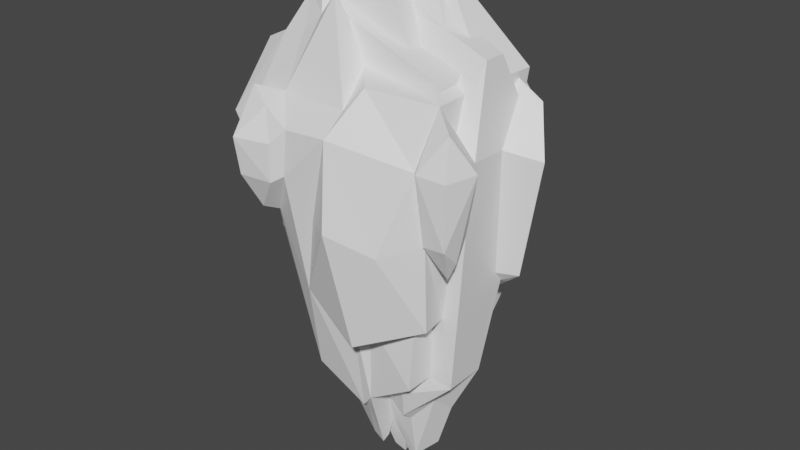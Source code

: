 # Source: iceberg_2.0.blend  (saved by Blender 2.91.10; exported with 4.5.12 LTS)
import bpy
from mathutils import Matrix  # noqa: F401  (used for matrix-valued properties, if any)

bpy.ops.wm.read_factory_settings(use_empty=True)
scene = bpy.context.scene
scene.name = 'Scene'

# ---- materials (node trees are filled in below, after node groups)
mat_group2_pcube19aistsurfsg = bpy.data.materials.new('group2_pCube19AiStSurfSG')

# ---- material node trees
mat_group2_pcube19aistsurfsg.use_nodes = True; mat_group2_pcube19aistsurfsg.node_tree.nodes.clear()
_N = mat_group2_pcube19aistsurfsg.node_tree.nodes; _L = mat_group2_pcube19aistsurfsg.node_tree.links
n0 = _N.new('ShaderNodeOutputMaterial'); n0.name = 'Material Output'; n0.location = (427, 272)
n1 = _N.new('ShaderNodeBsdfTranslucent'); n1.name = 'Translucent BSDF'; n1.location = (-287, 622)
n2 = _N.new('ShaderNodeBsdfPrincipled'); n2.name = 'Principled BSDF'; n2.location = (96, 248)
n2.distribution = 'GGX'
n2.subsurface_method = 'BURLEY'
n2.inputs[0].default_value = (1.0, 1.0, 1.0, 1.0)
n2.inputs[3].default_value = 1.45
n2.inputs[27].default_value = (0.0, 0.0, 0.0, 1.0)
n2.inputs[28].default_value = 1.0
_L.new(n2.outputs[0], n0.inputs[0])
n0.is_active_output = True

# ---- world
world_world = bpy.data.worlds.new('World'); scene.world = world_world
world_world.use_nodes = True; world_world.node_tree.nodes.clear()
_N = world_world.node_tree.nodes; _L = world_world.node_tree.links
n0 = _N.new('ShaderNodeOutputWorld'); n0.name = 'World Output'; n0.location = (300, 300)
n1 = _N.new('ShaderNodeBackground'); n1.name = 'Background'; n1.location = (10, 300)
n1.inputs[0].default_value = (0.05088, 0.05088, 0.05088, 1.0)
_L.new(n1.outputs[0], n0.inputs[0])
n0.is_active_output = True
world_world.color = (0.05088, 0.05088, 0.05088)
world_world.use_sun_shadow = False
world_world.sun_shadow_jitter_overblur = 0.0

# ---- meshes
me_iceberg = bpy.data.meshes.new('iceberg')
me_iceberg.from_pydata([(-7.007, 16.36, 0.6702), (-5.992, 13.41, -0.274), (-9.177, 15.82, 0.4759), (-9.806, 12.2, 0.1692), (-6.14, 2.449, 10.62), (-5.186, 3.052, 10.08), (-5.939, 5.718, 10.74), (-4.744, 6.987, 10.12), (5.478, 8.248, -4.315), (6.655, 8.025, -4.132), (5.949, 7.392, -4.694), (6.771, 10.05, -3.179), (9.074, 8.737, -3.065), (7.785, 5.603, -5.368), (5.772, 6.032, -5.424), (-10.14, 12.2, 4.28), (-7.84, 12.72, 4.542), (-8.716, 15.26, 2.803), (-6.326, 14.16, 4.222), (-7.394, 16.88, 2.713), (-8.951, 5.79, 11.56), (-8.931, 2.525, 11.04), (7.787, 5.504, 0.1104), (6.961, -5.684, -0.9733), (10.7, 4.853, -1.214), (8.715, -5.69, -1.726), (-0.07147, 10.59, -4.315), (6.942, 10.64, -4.298), (4.228, 9.515, -4.723), (-4.265, 10.57, -5.184), (-4.272, 16.14, -4.181), (-2.88, 10.57, -4.322), (-2.019, 14.9, -2.708), (-2.887, 16.78, -2.76), (-5.693, 15.73, -2.796), (-4.308, 17.19, -1.375), (3.254, -1.444, 9.399), (-0.5919, -0.04834, 10.93), (0.393, -10.51, 8.98), (5.702, -8.354, 6.279), (-5.174, 12.4, -0.6752), (-5.426, 13.26, 0.4201), (-4.437, 13.54, -0.08167), (-0.6537, 15.69, 0.5672), (-1.313, 15.56, 0.206), (-2.487, 19.18, 1.833), (-3.103, 14.64, -0.1619), (-3.953, 19.08, 1.982), (-5.86, 14.75, 0.9238), (-9.293, 9.177, 8.73), (-7.151, 8.2, 9.694), (8.013, -1.658, 5.733), (7.12, -3.426, 5.554), (7.453, -0.3688, 3.909), (-7.254, 8.7, 7.519), (-0.956, 8.787, 7.884), (-0.9609, 7.171, 10.05), (-5.126, -7.663, 7.969), (-3.398, -0.52, 8.977), (-6.072, 15.47, 2.824), (1.1, 12.6, 2.927), (-5.623, 14.63, 3.324), (-3.854, 14.21, 3.831), (4.864, 11.18, 4.316), (8.097, -0.129, 7.356), (6.071, -0.3234, 7.227), (4.333, 13.38, -0.1523), (0.4877, 18.54, -1.679), (3.025, 14.08, -0.1124), (1.471, 16.07, -0.6637), (-0.902, 16.32, -0.6696), (-1.414, 17.25, -1.679), (-0.5713, 17.5, -0.37), (7.335, 8.941, -2.433), (6.649, 9.449, -2.575), (4.522, 13.31, -1.362), (6.83, 12.52, -0.8644), (6.706, 10.59, -1.944), (5.948, -0.5636, 6.855), (5.464, 5.552, 7.556), (5.956, 5.713, 8.108), (1.008, 16.78, -0.4039), (-2.078, 11.0, 4.144), (0.2019, 10.5, 6.828), (0.03524, 14.38, 0.7172), (2.742, 13.92, 0.7395), (5.957, 10.05, 5.406), (1.101, 10.55, 4.207), (5.045, 10.57, 4.696), (5.874, 10.05, 2.396), (5.057, 10.57, 2.162), (1.204, 12.52, 1.72), (3.36, 11.88, 1.705), (7.798, 5.654, 3.523), (6.83, 12.52, 1.14), (-4.63, 16.04, 4.572), (8.334, 5.491, 7.696), (-10.54, 7.938, 7.047), (9.295, 5.713, 5.203), (6.121, 6.828, 3.801), (5.075, 11.29, 1.823), (7.868, 8.75, 6.724), (6.556, -1.658, 4.32), (-10.87, 5.72, 8.966), (1.219, 13.07, -5.655), (5.376, -8.354, 3.813), (1.763, 11.24, -8.169), (5.289, 6.409, -8.077), (-13.16, 5.713, 7.41), (7.058, -3.253, -5.609), (-0.6047, 7.219, -8.036), (-0.8767, 7.483, -6.826), (4.11, -9.626, -3.597), (4.968, -7.373, -7.581), (5.116, -3.246, -4.776), (-12.15, 5.713, -0.3865), (-8.571, 6.346, -1.272), (-10.09, 1.408, 8.72), (-7.769, 6.158, -3.935), (-9.133, 8.043, -2.659), (-6.571, 10.57, -3.782), (-8.324, -0.5847, 9.467), (-2.928, 7.617, -10.13), (-1.914, 10.57, -6.509), (-12.43, 11.12, 3.821), (4.233, -8.949, 5.923), (-0.1848, -9.815, 6.131), (4.483, -8.756, 3.916), (0.8403, 6.777, -8.04), (3.733, 5.961, -8.044), (2.283, -7.663, -7.441), (-12.19, 11.12, 0.9534), (1.194, -19.82, 3.543), (5.967, -15.14, 3.289), (1.587, -17.07, 4.199), (4.071, -14.53, 3.558), (-6.867, 10.57, -4.519), (-8.167, 6.372, -5.783), (-0.9344, -18.02, 5.353), (3.812, -14.8, 5.984), (1.858, 6.106, -10.45), (-7.809, -1.159, 8.149), (-8.012, 5.713, -8.146), (-7.082, -13.5, 3.219), (-9.299, -12.24, 3.276), (0.9655, -7.663, -8.614), (-6.417, -13.52, -0.6677), (-6.127, -17.21, 0.5413), (-6.932, -13.63, -0.334), (-9.384, 0.8201, 7.495), (-6.558, -16.6, 5.424), (3.399, -20.21, -0.3224), (4.591, -12.06, -1.563), (5.981, -15.1, -0.507), (6.883, -6.737, -1.812), (-10.88, 9.027, -2.779), (-10.03, 8.935, -5.301), (-0.7621, -18.17, 3.43), (-1.312, -9.627, 6.943), (-2.058, -19.4, 4.963), (4.447, -11.9, -2.86), (-3.882, -8.845, -7.983), (-14.1, 5.713, -5.908), (-12.21, -2.05, -0.5891), (-9.295, -12.25, -0.3519), (1.409, -21.06, -1.536), (1.952, -18.63, -4.266), (3.496, -12.0, -3.097), (3.063, -18.52, 1.728), (0.7029, -25.72, 1.194), (1.856, -24.78, -0.5344), (-6.867, -8.354, -3.948), (-8.51, -3.579, -5.543), (-2.142, -25.0, 2.351), (-1.99, -24.49, 1.775), (-1.568, -22.62, 1.64), (-0.8939, -18.89, 3.021), (-0.141, -26.48, -0.3971), (-0.7928, -20.28, -2.16), (-2.839, -10.51, -5.388), (-1.836, -18.81, -3.278), (-12.84, -2.05, -4.918), (1.181, -20.71, 2.518), (-0.1193, -26.1, 1.004), (-6.911, -8.354, -2.2), (-8.931, -8.298, -2.206), (-3.878, -9.899, -3.964), (-3.556, -15.54, -3.08), (-5.303, -17.66, 3.893), (-3.056, -24.25, 2.444), (-2.036, -19.57, 4.427), (-3.4, -10.02, -3.641), (-2.781, -15.69, -2.45), (-2.157, -21.3, -0.8828), (-4.022, -18.85, 1.301), (-2.762, -24.05, 1.879), (-5.697, -17.52, 0.5394), (-3.844, -24.02, -0.1234), (-2.938, -24.33, 0.6303), (-3.117, -20.69, 1.508), (-2.96, -22.41, 1.684), (-3.135, -23.66, -0.9483), (-2.023, -23.78, -0.1041), (-2.91, -24.59, -0.07109), (-0.8492, -25.98, -0.3097), (-0.8492, -26.31, 0.8251), (-1.658, -25.98, -0.03794), (-1.984, -25.98, 0.8251), (-0.5315, -24.87, 1.158), (-2.959, -22.43, 1.683), (-0.4449, -24.26, -0.7526), (-2.463, -24.22, 0.9877), (-0.6472, -22.51, -0.9412)], [], [(0, 1, 2), (2, 1, 3), (4, 5, 6), (5, 7, 6), (8, 9, 10), (11, 12, 9), (12, 13, 9), (9, 13, 10), (13, 14, 10), (15, 16, 17), (16, 18, 17), (17, 18, 19), (6, 20, 4), (4, 20, 21), (22, 23, 24), (24, 23, 25), (26, 27, 28), (28, 27, 8), (27, 9, 8), (29, 30, 31), (31, 30, 32), (30, 33, 32), (34, 35, 30), (30, 35, 33), (36, 37, 38), (39, 36, 38), (40, 41, 42), (43, 44, 45), (46, 47, 44), (41, 48, 42), (46, 42, 48), (49, 20, 50), (50, 20, 6), (51, 52, 53), (46, 32, 42), (33, 35, 32), (32, 35, 42), (17, 19, 2), (2, 19, 0), (31, 32, 26), (54, 7, 55), (55, 7, 56), (57, 37, 58), (57, 58, 5), (56, 7, 5), (47, 59, 45), (45, 59, 60), (61, 62, 59), (59, 62, 60), (60, 62, 63), (12, 24, 13), (64, 65, 52), (51, 64, 52), (66, 67, 68), (68, 67, 69), (70, 46, 44), (69, 67, 70), (67, 71, 70), (59, 47, 48), (72, 70, 44), (71, 32, 46), (24, 12, 22), (22, 12, 73), (11, 74, 12), (73, 12, 74), (75, 76, 77), (76, 73, 77), (73, 74, 77), (78, 65, 79), (79, 65, 80), (27, 67, 77), (77, 67, 75), (75, 67, 66), (72, 81, 70), (70, 81, 69), (82, 55, 83), (83, 55, 56), (84, 85, 43), (81, 72, 43), (43, 72, 44), (83, 86, 87), (87, 86, 88), (86, 89, 88), (88, 89, 90), (84, 91, 85), (85, 91, 92), (93, 22, 94), (22, 73, 94), (73, 76, 94), (61, 95, 62), (65, 64, 80), (80, 64, 96), (61, 18, 95), (54, 18, 16), (97, 54, 16), (6, 7, 50), (7, 54, 50), (51, 98, 64), (64, 98, 96), (89, 86, 99), (56, 79, 83), (79, 86, 83), (85, 92, 94), (92, 100, 94), (93, 94, 99), (99, 94, 89), (89, 94, 90), (94, 100, 90), (88, 100, 63), (98, 93, 101), (101, 93, 86), (86, 93, 99), (102, 52, 78), (65, 78, 52), (9, 27, 11), (27, 77, 11), (77, 74, 11), (86, 80, 101), (101, 80, 96), (81, 85, 69), (69, 85, 68), (96, 98, 101), (62, 95, 82), (1, 0, 41), (41, 0, 48), (18, 61, 19), (61, 59, 19), (48, 0, 59), (0, 19, 59), (84, 60, 91), (63, 100, 60), (100, 92, 60), (91, 60, 92), (86, 79, 80), (68, 85, 66), (85, 94, 66), (94, 76, 66), (76, 75, 66), (53, 98, 51), (103, 49, 97), (54, 49, 50), (28, 104, 26), (102, 78, 105), (78, 39, 105), (104, 28, 106), (106, 28, 107), (28, 8, 107), (8, 10, 107), (16, 15, 97), (108, 97, 15), (49, 103, 20), (13, 24, 109), (109, 24, 25), (2, 3, 17), (17, 3, 15), (1, 41, 40), (104, 106, 26), (110, 111, 106), (111, 26, 106), (10, 14, 107), (112, 113, 114), (113, 107, 114), (107, 14, 114), (115, 3, 116), (1, 40, 3), (3, 40, 116), (20, 103, 21), (21, 103, 117), (118, 119, 120), (119, 34, 120), (29, 120, 30), (34, 30, 120), (14, 13, 114), (114, 13, 109), (4, 21, 121), (122, 123, 111), (123, 31, 111), (31, 26, 111), (108, 15, 124), (125, 38, 126), (39, 125, 105), (125, 127, 105), (128, 107, 129), (107, 113, 129), (129, 113, 130), (21, 117, 121), (35, 34, 42), (42, 34, 40), (116, 40, 119), (40, 34, 119), (108, 124, 115), (124, 131, 115), (3, 131, 15), (15, 131, 124), (132, 133, 134), (134, 133, 135), (133, 105, 135), (105, 127, 135), (120, 136, 118), (118, 136, 137), (138, 139, 126), (139, 125, 126), (111, 110, 122), (122, 110, 140), (110, 128, 140), (128, 129, 140), (121, 141, 4), (5, 4, 141), (109, 25, 112), (110, 106, 128), (128, 106, 107), (136, 123, 137), (137, 123, 142), (123, 122, 142), (143, 108, 144), (145, 140, 130), (140, 129, 130), (146, 147, 148), (97, 143, 149), (149, 143, 150), (150, 143, 147), (147, 143, 148), (151, 152, 153), (153, 152, 154), (116, 119, 155), (142, 156, 137), (155, 119, 156), (137, 156, 118), (135, 139, 134), (139, 138, 134), (134, 138, 157), (5, 141, 57), (149, 150, 141), (141, 150, 57), (158, 57, 159), (154, 152, 160), (138, 158, 159), (140, 145, 122), (122, 145, 161), (156, 162, 155), (155, 162, 115), (163, 108, 115), (144, 163, 164), (165, 166, 167), (166, 113, 167), (167, 113, 112), (139, 135, 125), (125, 135, 127), (156, 142, 162), (103, 97, 117), (97, 149, 117), (168, 169, 151), (160, 152, 170), (152, 151, 170), (170, 151, 169), (131, 3, 115), (171, 172, 161), (122, 161, 142), (172, 142, 161), (173, 174, 138), (174, 175, 138), (175, 176, 138), (176, 157, 138), (133, 153, 53), (93, 53, 22), (22, 53, 23), (53, 153, 23), (23, 153, 154), (177, 178, 170), (178, 165, 170), (170, 165, 160), (165, 167, 160), (113, 166, 130), (130, 166, 179), (180, 179, 166, 178), (162, 181, 115), (115, 181, 163), (168, 182, 169), (183, 169, 176), (169, 182, 176), (162, 142, 181), (181, 142, 172), (172, 171, 184), (117, 149, 121), (149, 141, 121), (163, 185, 164), (148, 164, 146), (164, 185, 146), (120, 29, 136), (136, 29, 123), (123, 29, 31), (172, 184, 185), (185, 184, 146), (184, 186, 146), (146, 186, 187), (163, 181, 185), (188, 189, 190), (189, 173, 190), (159, 190, 138), (190, 173, 138), (161, 179, 171), (191, 186, 179), (179, 186, 171), (186, 184, 171), (186, 191, 187), (187, 191, 192), (181, 172, 185), (165, 178, 166), (180, 178, 193), (188, 194, 189), (189, 194, 195), (190, 150, 188), (147, 196, 188), (196, 194, 188), (196, 147, 146), (193, 192, 180), (180, 192, 179), (192, 191, 179), (197, 198, 196), (146, 197, 196), (199, 194, 196), (200, 174, 195), (195, 194, 200), (194, 199, 200), (170, 169, 177), (177, 169, 183), (174, 173, 195), (195, 173, 189), (187, 192, 201), (192, 193, 201), (193, 202, 201), (201, 202, 203), (187, 201, 146), (146, 201, 197), (198, 197, 203), (203, 197, 201), (204, 205, 206), (206, 205, 207), (134, 157, 132), (182, 132, 176), (176, 132, 157), (114, 109, 112), (175, 208, 176), (154, 160, 112), (160, 167, 112), (148, 143, 164), (164, 143, 144), (209, 207, 175), (205, 208, 207), (207, 208, 175), (210, 208, 204), (204, 208, 205), (199, 198, 211), (211, 198, 202), (198, 203, 202), (206, 202, 204), (204, 202, 210), (210, 202, 212), (202, 193, 212), (57, 158, 38), (38, 158, 126), (23, 154, 25), (25, 154, 112), (161, 145, 179), (145, 130, 179), (155, 115, 116), (151, 153, 168), (153, 133, 168), (133, 132, 168), (132, 182, 168), (209, 175, 200), (176, 208, 183), (183, 208, 177), (208, 210, 177), (177, 210, 178), (210, 212, 178), (209, 211, 207), (211, 202, 207), (202, 206, 207), (212, 193, 178), (209, 200, 211), (200, 199, 211), (39, 38, 125), (79, 36, 78), (56, 37, 36), (58, 37, 56), (5, 58, 56), (87, 62, 82), (70, 71, 46), (84, 45, 60), (84, 43, 45), (150, 190, 159), (97, 108, 143), (144, 108, 163), (71, 67, 32), (18, 54, 95), (87, 82, 83), (63, 87, 88), (63, 62, 87), (27, 26, 67), (118, 156, 119), (78, 36, 39), (38, 37, 57), (56, 36, 79), (126, 158, 138), (150, 147, 188), (43, 85, 81), (95, 54, 55), (82, 95, 55), (90, 100, 88), (67, 26, 32), (44, 47, 45), (48, 47, 46), (150, 159, 57), (196, 198, 199), (175, 174, 200), (97, 49, 54), (133, 53, 102, 105), (93, 98, 53), (53, 52, 102)])
me_iceberg.polygons.foreach_set('use_smooth', [True] * 420)
_k = set([(0, 1), (0, 2), (0, 19), (0, 41), (0, 48), (0, 59), (1, 2), (1, 3), (1, 40), (1, 41), (2, 3), (2, 17), (2, 19), (3, 15), (3, 17), (3, 40), (3, 115), (3, 116), (3, 131), (4, 5), (4, 6), (4, 20), (4, 21), (4, 121), (4, 141), (5, 7), (5, 56), (5, 57), (5, 58), (5, 141), (6, 7), (6, 20), (6, 50), (7, 50), (7, 54), (7, 55), (7, 56), (8, 9), (8, 10), (8, 27), (8, 28), (8, 107), (9, 10), (9, 11), (9, 12), (9, 13), (9, 27), (10, 13), (10, 14), (10, 107), (11, 12), (11, 74), (12, 13), (12, 22), (12, 24), (12, 73), (13, 14), (13, 24), (13, 109), (13, 114), (14, 107), (14, 114), (15, 16), (15, 17), (15, 97), (15, 108), (15, 124), (16, 17), (16, 18), (16, 54), (16, 97), (17, 18), (17, 19), (18, 19), (18, 54), (18, 61), (18, 95), (19, 59), (19, 61), (20, 21), (20, 49), (20, 50), (20, 103), (21, 103), (21, 117), (21, 121), (22, 23), (22, 24), (22, 53), (22, 73), (22, 93), (22, 94), (23, 25), (23, 53), (23, 153), (23, 154), (24, 25), (24, 109), (25, 109), (25, 112), (25, 154), (26, 27), (26, 28), (26, 31), (26, 32), (26, 67), (26, 104), (26, 106), (26, 111), (27, 28), (27, 67), (27, 77), (28, 104), (28, 106), (28, 107), (29, 30), (29, 31), (29, 120), (30, 31), (30, 32), (30, 33), (30, 34), (30, 35), (30, 120), (31, 32), (31, 111), (31, 123), (32, 33), (32, 35), (32, 42), (32, 46), (32, 67), (32, 71), (33, 35), (34, 35), (34, 40), (34, 119), (34, 120), (35, 42), (36, 37), (36, 38), (36, 39), (36, 56), (36, 78), (36, 79), (37, 38), (37, 56), (37, 57), (37, 58), (38, 39), (38, 57), (38, 125), (38, 126), (38, 158), (39, 78), (39, 105), (39, 125), (40, 41), (40, 42), (40, 116), (41, 42), (41, 48), (42, 46), (42, 48), (43, 44), (43, 45), (43, 72), (43, 81), (43, 84), (43, 85), (44, 45), (44, 46), (44, 47), (44, 70), (44, 72), (45, 47), (45, 59), (45, 60), (45, 84), (46, 47), (46, 48), (46, 70), (46, 71), (47, 48), (47, 59), (48, 59), (49, 50), (49, 54), (49, 97), (49, 103), (50, 54), (51, 52), (51, 53), (51, 64), (51, 98), (52, 53), (52, 64), (52, 65), (52, 78), (52, 102), (53, 93), (53, 98), (53, 102), (53, 133), (54, 55), (54, 95), (54, 97), (55, 56), (55, 82), (55, 83), (55, 95), (56, 58), (56, 79), (56, 83), (57, 58), (57, 141), (57, 150), (57, 158), (57, 159), (59, 60), (59, 61), (59, 62), (60, 62), (60, 63), (60, 84), (60, 91), (60, 92), (60, 100), (61, 62), (61, 95), (62, 63), (62, 82), (62, 87), (62, 95), (63, 87), (63, 88), (63, 100), (64, 65), (64, 80), (64, 96), (64, 98), (65, 78), (65, 79), (65, 80), (66, 67), (66, 68), (66, 75), (66, 85), (67, 68), (67, 69), (67, 70), (67, 71), (68, 69), (68, 85), (69, 70), (69, 81), (69, 85), (70, 71), (70, 72), (70, 81), (72, 81), (73, 74), (73, 76), (74, 77), (75, 76), (75, 77), (76, 77), (76, 94), (78, 79), (78, 102), (78, 105), (79, 80), (79, 83), (79, 86), (80, 86), (80, 96), (80, 101), (81, 85), (82, 83), (82, 87), (82, 95), (83, 86), (83, 87), (84, 85), (84, 91), (85, 91), (85, 92), (85, 94), (86, 87), (86, 88), (86, 89), (86, 93), (86, 99), (86, 101), (87, 88), (88, 89), (88, 90), (88, 100), (89, 90), (89, 94), (89, 99), (90, 94), (90, 100), (91, 92), (92, 94), (92, 100), (93, 94), (93, 98), (93, 99), (93, 101), (94, 99), (94, 100), (96, 98), (96, 101), (97, 103), (97, 108), (97, 117), (97, 143), (97, 149), (98, 101), (102, 105), (103, 117), (104, 106), (105, 125), (105, 127), (105, 133), (105, 135), (106, 107), (106, 110), (106, 111), (107, 113), (107, 114), (108, 115), (108, 124), (108, 143), (108, 144), (108, 163), (109, 112), (109, 114), (110, 111), (110, 128), (111, 122), (111, 123), (112, 113), (112, 114), (112, 154), (112, 160), (112, 167), (113, 114), (113, 129), (113, 130), (113, 166), (115, 116), (115, 124), (115, 131), (115, 155), (115, 162), (115, 163), (115, 181), (116, 119), (116, 155), (117, 121), (117, 149), (118, 119), (118, 120), (118, 136), (118, 137), (118, 156), (119, 120), (119, 155), (119, 156), (120, 136), (121, 141), (121, 149), (122, 123), (122, 140), (122, 142), (122, 161), (123, 136), (123, 137), (123, 142), (124, 131), (125, 126), (125, 127), (125, 135), (125, 139), (126, 138), (126, 139), (126, 158), (127, 135), (128, 129), (128, 140), (129, 130), (129, 140), (130, 140), (130, 145), (130, 166), (130, 179), (132, 133), (132, 134), (132, 157), (132, 168), (132, 176), (132, 182), (133, 134), (133, 135), (133, 153), (133, 168), (134, 135), (134, 138), (134, 139), (134, 157), (135, 139), (136, 137), (137, 142), (138, 139), (138, 157), (138, 158), (138, 159), (138, 173), (138, 174), (138, 176), (138, 190), (140, 145), (141, 149), (141, 150), (142, 156), (142, 161), (142, 162), (142, 172), (142, 181), (143, 144), (143, 147), (143, 148), (143, 150), (143, 164), (144, 163), (144, 164), (145, 161), (145, 179), (146, 147), (146, 148), (146, 164), (146, 184), (146, 185), (146, 186), (146, 187), (146, 196), (146, 197), (146, 201), (147, 148), (147, 150), (147, 188), (147, 196), (148, 164), (149, 150), (150, 159), (150, 188), (150, 190), (151, 152), (151, 153), (151, 168), (151, 170), (152, 153), (152, 154), (152, 160), (152, 170), (153, 154), (153, 168), (154, 160), (155, 156), (155, 162), (156, 162), (157, 176), (158, 159), (159, 190), (160, 167), (160, 170), (161, 171), (161, 172), (161, 179), (162, 181), (163, 164), (163, 181), (163, 185), (164, 185), (165, 166), (165, 167), (165, 170), (165, 178), (166, 167), (166, 178), (166, 179), (168, 169), (168, 182), (169, 170), (169, 176), (169, 177), (169, 182), (169, 183), (170, 177), (170, 178), (171, 172), (171, 179), (171, 184), (171, 186), (172, 181), (172, 184), (172, 185), (173, 174), (173, 189), (173, 190), (173, 195), (174, 175), (174, 195), (174, 200), (175, 176), (175, 200), (175, 207), (175, 208), (175, 209), (176, 182), (176, 183), (176, 208), (177, 178), (177, 183), (177, 208), (177, 210), (178, 180), (178, 193), (178, 210), (178, 212), (179, 180), (179, 186), (179, 191), (179, 192), (180, 193), (181, 185), (183, 208), (184, 185), (184, 186), (186, 187), (186, 191), (187, 191), (187, 192), (187, 201), (188, 189), (188, 190), (188, 194), (188, 196), (189, 190), (189, 194), (189, 195), (191, 192), (192, 193), (192, 201), (193, 201), (193, 202), (193, 212), (194, 195), (194, 196), (194, 199), (194, 200), (195, 200), (196, 197), (196, 198), (196, 199), (197, 198), (197, 201), (197, 203), (198, 199), (198, 202), (198, 203), (198, 211), (199, 200), (199, 211), (200, 209), (200, 211), (201, 202), (201, 203), (202, 203), (202, 204), (202, 206), (202, 207), (202, 211), (202, 212), (204, 205), (204, 206), (204, 208), (204, 210), (205, 206), (205, 207), (205, 208), (206, 207), (207, 208), (207, 209), (207, 211), (208, 210), (209, 211), (210, 212)])
me_iceberg.attributes.new('sharp_edge', 'BOOLEAN', 'EDGE').data.foreach_set('value', [ (min(e.vertices), max(e.vertices)) in _k for e in me_iceberg.edges])
_uv = me_iceberg.uv_layers.new(name='UVMap')
_uv.uv.foreach_set('vector', [0.625, 0.5, 0.625, 0.5401, 0.375, 0.5, 0.375, 0.5, 0.625, 0.5401, 0.375, 0.5401, 0.375, 0.0, 0.4313, 0.06499, 0.375, 0.125, 0.4313, 0.06499, 0.4333, 0.1676, 0.375, 0.125, 0.4179, 0.2006, 0.3203, 0.2081, 0.3352, 0.1741, 0.4865, 0.2746, 0.1864, 0.2686, 0.3203, 0.2081, 0.1864, 0.2686, 0.125, 0.125, 0.3203, 0.2081, 0.3203, 0.2081, 0.125, 0.125, 0.3352, 0.1741, 0.125, 0.125, 0.2442, 0.125, 0.3352, 0.1741, 0.375, 0.2099, 0.6068, 0.2099, 0.375, 0.25, 0.6068, 0.2099, 0.625, 0.2146, 0.375, 0.25, 0.375, 0.25, 0.625, 0.2146, 0.625, 0.25, 0.375, 0.125, 0.125, 0.125, 0.375, 0.0, 0.375, 0.0, 0.125, 0.125, 0.125, 0.0, 0.7305, 0.1251, 0.768, 0.0, 0.875, 0.125, 0.875, 0.125, 0.768, 0.0, 0.875, 0.0, 0.5383, 0.1228, 0.375, 0.125, 0.4477, 0.1216, 0.4477, 0.1216, 0.375, 0.125, 0.4339, 0.1136, 0.375, 0.125, 0.3736, 0.1144, 0.4339, 0.1136, 0.375, 0.5644, 0.375, 0.5, 0.463, 0.5665, 0.463, 0.5665, 0.375, 0.5, 0.6252, 0.5212, 0.375, 0.5, 0.625, 0.5, 0.6252, 0.5212, 0.375, 0.25, 0.625, 0.25, 0.375, 0.5, 0.375, 0.5, 0.625, 0.25, 0.625, 0.5, 0.5034, 0.07054, 0.375, 0.07077, 0.375, 0.0, 0.625, 0.0, 0.5034, 0.07054, 0.375, 0.0, 0.875, 0.2002, 0.4156, 0.4988, 0.625, 0.2114, 0.625, 0.4415, 0.608, 0.4363, 0.6251, 0.2622, 0.5265, 0.4615, 0.4096, 0.2748, 0.608, 0.4363, 0.4156, 0.4988, 0.3931, 0.4419, 0.4692, 0.503, 0.5265, 0.4615, 0.4692, 0.503, 0.3931, 0.4419, 0.1864, 0.2686, 0.125, 0.125, 0.5019, 0.2749, 0.5019, 0.2749, 0.125, 0.125, 0.375, 0.125, 0.625, 1.0, 0.5822, 0.9918, 0.7946, 0.06072, 0.6795, 0.3113, 0.8853, 0.2338, 0.4692, 0.503, 0.875, 0.25, 0.625, 0.25, 0.8853, 0.2338, 0.8853, 0.2338, 0.625, 0.25, 0.625, 0.2114, 0.375, 0.25, 0.625, 0.25, 0.375, 0.5, 0.375, 0.5, 0.625, 0.25, 0.625, 0.5, 0.6037, 0.1219, 0.6147, 0.2086, 0.5383, 0.1228, 0.3066, 0.1249, 0.3749, 0.125, 0.334, 0.1643, 0.334, 0.1643, 0.3749, 0.125, 0.375, 0.125, 0.3269, 0.000144, 0.375, 0.07077, 0.375, 0.05714, 0.3269, 0.000144, 0.375, 0.05714, 0.3722, 0.1053, 0.375, 0.125, 0.3749, 0.125, 0.3722, 0.1053, 0.4096, 0.2748, 0.3953, 0.2127, 0.6251, 0.2622, 0.6251, 0.2622, 0.3953, 0.2127, 0.625, 0.125, 0.4924, 0.1856, 0.5399, 0.1837, 0.3953, 0.2127, 0.3953, 0.2127, 0.5399, 0.1837, 0.625, 0.125, 0.625, 0.125, 0.5399, 0.1837, 0.6247, 0.1249, 0.5056, 0.4959, 0.625, 0.625, 0.375, 0.625, 0.375, 1.0, 0.375, 0.75, 0.5822, 0.9918, 0.625, 1.0, 0.375, 1.0, 0.5822, 0.9918, 0.3873, 0.5009, 0.4096, 0.2748, 0.481, 0.4484, 0.481, 0.4484, 0.4096, 0.2748, 0.4734, 0.3685, 0.6139, 0.3072, 0.6795, 0.3113, 0.3504, 0.2679, 0.4734, 0.3685, 0.4096, 0.2748, 0.6139, 0.3072, 0.4096, 0.2748, 0.58, 0.2645, 0.6139, 0.3072, 0.3953, 0.2127, 0.4096, 0.2748, 0.2738, 0.2033, 0.3047, 0.3526, 0.2216, 0.2923, 0.3504, 0.2679, 0.58, 0.2645, 0.6147, 0.2086, 0.6795, 0.3113, 0.875, 0.125, 0.8749, 0.25, 0.7305, 0.1251, 0.7305, 0.1251, 0.8749, 0.25, 0.6523, 0.2411, 0.5201, 0.2737, 0.5398, 0.2522, 0.8749, 0.25, 0.6523, 0.2411, 0.8749, 0.25, 0.5398, 0.2522, 0.875, 0.2222, 0.875, 0.2222, 0.875, 0.1948, 0.875, 0.2222, 0.875, 0.1715, 0.875, 0.1948, 0.875, 0.1715, 0.875, 0.1785, 0.875, 0.1948, 0.437, 0.7512, 0.375, 0.75, 0.4014, 0.6285, 0.4014, 0.6285, 0.375, 0.75, 0.375, 0.625, 0.375, 0.125, 0.4096, 0.2748, 0.2569, 0.125, 0.2569, 0.125, 0.4096, 0.2748, 0.2847, 0.1764, 0.2847, 0.1764, 0.4096, 0.2748, 0.2258, 0.1781, 0.3047, 0.3526, 0.669, 0.3289, 0.3372, 0.4336, 0.3372, 0.4336, 0.669, 0.3289, 0.6561, 0.3873, 0.4222, 0.159, 0.334, 0.1643, 0.375, 0.25, 0.375, 0.25, 0.334, 0.1643, 0.375, 0.125, 0.4708, 0.2222, 0.625, 0.2222, 0.4596, 0.276, 0.669, 0.3289, 0.3047, 0.3526, 0.4596, 0.276, 0.4596, 0.276, 0.3047, 0.3526, 0.3504, 0.2679, 0.375, 0.25, 0.6267, 0.2529, 0.4403, 0.4283, 0.4403, 0.4283, 0.6267, 0.2529, 0.6085, 0.3068, 0.6267, 0.2529, 0.625, 0.4653, 0.6085, 0.3068, 0.6085, 0.3068, 0.625, 0.4653, 0.6073, 0.4748, 0.4708, 0.2222, 0.5392, 0.1988, 0.625, 0.2222, 0.625, 0.2222, 0.5392, 0.1988, 0.625, 0.1954, 0.6446, 0.125, 0.7535, 0.124, 0.625, 0.2222, 0.7535, 0.124, 0.875, 0.1715, 0.625, 0.2222, 0.875, 0.1715, 0.875, 0.2222, 0.625, 0.2222, 0.5712, 0.3549, 0.6333, 0.2693, 0.6317, 0.338, 0.125, 0.0, 0.375, 0.0, 0.125, 0.125, 0.125, 0.125, 0.375, 0.0, 0.375, 0.125, 0.511, 0.2346, 0.536, 0.2363, 0.6333, 0.2693, 0.4568, 0.1517, 0.536, 0.2363, 0.5222, 0.2294, 0.3372, 0.13, 0.4568, 0.1517, 0.5222, 0.2294, 0.375, 0.125, 0.4333, 0.1676, 0.5019, 0.2749, 0.4333, 0.1676, 0.5439, 0.2242, 0.5019, 0.2749, 0.625, 0.0, 0.625, 0.125, 0.375, 0.0, 0.375, 0.0, 0.625, 0.125, 0.375, 0.125, 0.8403, 0.25, 0.6267, 0.2529, 0.7746, 0.1682, 0.375, 0.125, 0.6033, 0.1238, 0.375, 0.25, 0.6033, 0.1238, 0.6267, 0.2529, 0.375, 0.25, 0.625, 0.2222, 0.625, 0.1954, 0.625, 0.2222, 0.625, 0.1954, 0.625, 0.1983, 0.625, 0.2222, 0.6446, 0.125, 0.625, 0.2222, 0.625, 0.1414, 0.625, 0.1414, 0.625, 0.2222, 0.625, 0.1907, 0.625, 0.1907, 0.625, 0.2222, 0.625, 0.1887, 0.625, 0.2222, 0.625, 0.1983, 0.625, 0.1887, 0.625, 0.1224, 0.8189, 0.125, 0.6247, 0.1249, 0.625, 0.125, 0.7789, 0.1244, 0.5019, 0.2749, 0.5019, 0.2749, 0.7789, 0.1244, 0.9717, 0.2251, 0.9717, 0.2251, 0.7789, 0.1244, 0.8589, 0.1554, 0.6234, 0.7513, 0.5822, 0.9918, 0.437, 0.7512, 0.375, 0.75, 0.437, 0.7512, 0.5822, 0.9918, 0.3736, 0.1144, 0.375, 0.125, 0.3204, 0.1227, 0.375, 0.125, 0.2569, 0.125, 0.3204, 0.1227, 0.2569, 0.125, 0.2916, 0.1203, 0.3204, 0.1227, 0.09606, 0.2545, 0.125, 0.125, 0.5019, 0.2749, 0.5019, 0.2749, 0.125, 0.125, 0.375, 0.125, 0.669, 0.3289, 0.625, 0.2222, 0.7295, 0.2976, 0.7295, 0.2976, 0.625, 0.2222, 0.7468, 0.2222, 0.375, 0.125, 0.625, 0.125, 0.5019, 0.2749, 0.6799, 0.2415, 0.6333, 0.2693, 0.6862, 0.1989, 0.875, 0.2099, 0.875, 0.25, 0.8296, 0.2099, 0.8296, 0.2099, 0.875, 0.25, 0.8103, 0.2266, 0.625, 0.2146, 0.6743, 0.2133, 0.625, 0.25, 0.6743, 0.2133, 0.6644, 0.2348, 0.625, 0.25, 0.8103, 0.2266, 0.875, 0.25, 0.6644, 0.2348, 0.875, 0.25, 0.625, 0.25, 0.6644, 0.2348, 0.7376, 0.1689, 0.625, 0.125, 0.73, 0.125, 0.6247, 0.1249, 0.8189, 0.125, 0.625, 0.125, 0.8189, 0.125, 0.7739, 0.125, 0.625, 0.125, 0.73, 0.125, 0.625, 0.125, 0.7739, 0.125, 0.5272, 0.5032, 0.4014, 0.6285, 0.375, 0.625, 0.7468, 0.2222, 0.625, 0.2222, 0.7398, 0.2222, 0.625, 0.2222, 0.625, 0.2222, 0.7398, 0.2222, 0.625, 0.2222, 0.875, 0.2222, 0.7398, 0.2222, 0.875, 0.2222, 0.875, 0.2222, 0.7398, 0.2222, 0.7946, 0.06072, 0.625, 0.125, 0.625, 0.0, 0.875, 0.125, 0.8749, 0.25, 0.7131, 0.1602, 0.5439, 0.2242, 0.8749, 0.25, 0.5019, 0.2749, 0.572, 0.1896, 0.5019, 0.2749, 0.4715, 0.1956, 0.7328, 0.06636, 0.6265, 0.07048, 0.8008, 0.0, 0.6265, 0.07048, 0.625, 0.0, 0.8008, 0.0, 0.5019, 0.2749, 0.572, 0.1896, 0.8749, 0.25, 0.8749, 0.25, 0.572, 0.1896, 0.875, 0.125, 0.572, 0.1896, 0.672, 0.1441, 0.875, 0.125, 0.672, 0.1441, 0.6984, 0.125, 0.875, 0.125, 0.6068, 0.2099, 0.375, 0.2099, 0.4878, 0.1352, 0.4002, 0.1261, 0.4878, 0.1352, 0.375, 0.2099, 0.5056, 0.4959, 0.625, 0.625, 0.375, 0.625, 0.375, 0.625, 0.625, 0.625, 0.375, 0.75, 0.375, 0.75, 0.625, 0.625, 0.625, 0.75, 0.125, 0.25, 0.125, 0.2099, 0.375, 0.25, 0.375, 0.25, 0.125, 0.2099, 0.375, 0.2099, 0.875, 0.2099, 0.8296, 0.2099, 0.875, 0.2002, 0.5019, 0.2749, 0.1864, 0.2686, 0.4715, 0.1956, 0.1294, 0.1352, 0.2018, 0.1321, 0.1864, 0.2686, 0.2018, 0.1321, 0.4715, 0.1956, 0.1864, 0.2686, 0.6984, 0.125, 0.7322, 0.1379, 0.875, 0.125, 0.7187, 0.1982, 0.7966, 0.2818, 0.7146, 0.1932, 0.7966, 0.2818, 0.875, 0.125, 0.7146, 0.1932, 0.875, 0.125, 0.7322, 0.1379, 0.7146, 0.1932, 0.3388, 0.6244, 0.375, 0.5401, 0.4507, 0.6167, 0.625, 0.5401, 0.625, 0.5498, 0.375, 0.5401, 0.375, 0.5401, 0.625, 0.5498, 0.4507, 0.6167, 0.375, 0.625, 0.625, 0.625, 0.375, 0.75, 0.375, 0.75, 0.625, 0.625, 0.625, 0.75, 0.2817, 0.1305, 0.375, 0.1541, 0.2345, 0.1856, 0.375, 0.1541, 0.375, 0.25, 0.2345, 0.1856, 0.125, 0.1856, 0.2345, 0.1856, 0.125, 0.25, 0.375, 0.25, 0.125, 0.25, 0.2345, 0.1856, 0.2442, 0.125, 0.125, 0.125, 0.2435, 0.0, 0.2435, 0.0, 0.125, 0.125, 0.125, 0.0, 0.375, 1.0, 0.375, 0.75, 0.5822, 0.9918, 0.375, 0.125, 0.375, 0.25, 0.2289, 0.125, 0.375, 0.25, -0.4142, 0.2358, 0.2289, 0.125, -0.4142, 0.2358, 0.1789, 0.2325, 0.2289, 0.125, 0.4002, 0.1261, 0.375, 0.2099, 0.375, 0.2099, 0.5558, 0.9556, 0.375, 1.0, 0.1288, 0.49, 0.625, 1.0, 0.5558, 0.9556, 0.625, 0.8242, 0.5558, 0.9556, 0.5782, 0.8316, 0.625, 0.8242, 0.4419, 0.625, 0.625, 0.625, 0.5648, 0.6184, 0.625, 0.625, 0.7034, 0.4682, 0.5648, 0.6184, 0.5648, 0.6184, 0.7034, 0.4682, 0.5721, 0.4639, 0.375, 0.75, 0.625, 0.75, 0.5822, 0.9918, 0.625, 0.25, 0.375, 0.25, 0.625, 0.2114, 0.625, 0.2114, 0.375, 0.25, 0.457, 0.2084, 0.4289, 0.1329, 0.457, 0.2084, 0.375, 0.1541, 0.457, 0.2084, 0.375, 0.25, 0.375, 0.1541, 0.4002, 0.1261, 0.375, 0.2099, 0.1169, 0.1331, 0.375, 0.2099, 0.125, 0.2099, 0.1169, 0.1331, 0.125, 0.2099, 0.125, 0.2099, 0.375, 0.2099, 0.375, 0.2099, 0.125, 0.2099, 0.375, 0.2099, 0.625, 0.0, 0.625, 0.0, 0.625, 0.01631, 0.625, 0.01631, 0.625, 0.0, 0.625, 0.01306, 0.625, 0.0, 0.625, 0.03968, 0.625, 0.01306, 0.625, 0.03968, 0.625, 0.04134, 0.625, 0.01306, 0.7026, 0.25, 0.625, 0.25, 0.7303, 0.1514, 0.7303, 0.1514, 0.625, 0.25, 0.625, 0.1502, 0.625, 0.03427, 0.625, 0.03427, 0.6241, 0.05443, 0.625, 0.03427, 0.625, 0.0526, 0.6241, 0.05443, 0.2289, 0.125, 0.2795, 0.125, 0.375, 0.125, 0.375, 0.125, 0.2795, 0.125, 0.375, 0.125, 0.2795, 0.125, 0.2755, 0.125, 0.375, 0.125, 0.2755, 0.125, 0.2177, 0.125, 0.375, 0.125, 0.5822, 0.9918, 0.5908, 0.9935, 0.375, 1.0, 0.4342, 1.006, 0.375, 1.0, 0.5908, 0.9935, 0.375, 0.75, 0.625, 0.75, 0.4119, 0.9658, 0.3843, 0.6158, 0.5056, 0.4959, 0.4419, 0.625, 0.4419, 0.625, 0.5056, 0.4959, 0.625, 0.625, 0.625, 0.25, 0.375, 0.25, 0.625, 0.1502, 0.625, 0.1502, 0.375, 0.25, -0.2133, -0.00707, 0.375, 0.25, 0.375, 0.125, -0.2133, -0.00707, 0.5188, -4e-06, 0.4002, 0.1261, 0.375, 0.0, 0.375, 0.0, 0.375, 0.125, 0.1671, 1e-06, 0.375, 0.125, 0.2177, 0.125, 0.1671, 1e-06, 0.124, 0.01979, 0.125, 0.0, 0.1266, 0.01479, 0.306, 0.134, 0.2519, 0.01512, 0.3762, 0.08949, 0.3762, 0.08949, 0.2519, 0.01512, 0.375, 0.0, 0.375, 0.0, 0.2519, 0.01512, 0.375, 0.75, 0.125, 0.0, 0.2519, 0.01512, 0.1266, 0.01479, 0.875, 0.0, 0.875, 0.02212, 0.875, 0.0, 0.875, 0.0, 0.875, 0.02212, 0.8749, 0.04735, 0.5659, 0.1536, 0.6035, 0.2267, 0.5019, 0.2749, 0.875, 0.125, 0.8749, 0.25, 0.8115, 0.1506, 0.5019, 0.2749, 0.6035, 0.2267, 0.8749, 0.25, 0.8115, 0.1506, 0.8749, 0.25, 0.7105, 0.1444, 0.8178, 0.03427, 0.625, 0.03427, 0.7509, 0.03427, 0.625, 0.03427, 0.625, 0.03427, 0.7509, 0.03427, 0.7509, 0.03427, 0.625, 0.03427, 0.7399, 0.03427, 0.456, 0.1219, 0.3941, 0.08497, 0.4634, 0.04821, 0.3762, 0.08949, 0.375, 0.0, 0.3941, 0.08497, 0.3941, 0.08497, 0.375, 0.0, 0.4634, 0.04821, 0.6272, 0.04268, 0.4634, 0.04821, 0.6248, -5e-06, 0.1766, 0.06055, 0.3067, 0.03389, 0.3627, 0.03379, 0.625, 0.03427, 0.614, 0.05561, 0.5717, 0.02969, 0.375, 0.125, 0.375, 0.0, 0.375, 0.125, 0.375, 0.125, 0.375, 0.0, 0.375, 0.0, 0.1864, 0.2686, 0.125, 0.125, 0.5019, 0.2749, 0.5019, 0.2749, 0.125, 0.125, 0.4456, 0.1324, -0.4226, 0.2721, 0.4002, 0.1261, 0.1169, 0.1331, 0.375, 0.0, -0.4226, 0.2721, 0.125, 0.0, 0.6954, 0.2112, 0.75, 0.375, 0.7146, 0.2253, 0.75, 0.375, 0.7966, 0.2818, 0.7146, 0.2253, 0.7146, 0.2253, 0.7966, 0.2818, 0.7187, 0.1982, 0.625, 0.03427, 0.8178, 0.03427, 0.625, 0.0526, 0.625, 0.0526, 0.8178, 0.03427, 0.7802, 0.052, 0.5056, 0.4959, 0.6371, 0.6243, 0.375, 0.625, 0.875, 0.125, 0.7131, 0.1602, 0.875, 0.0, 0.7131, 0.1602, 0.7775, -0.04993, 0.875, 0.0, 0.7826, 0.4348, 0.5, 1.0, 0.2567, 0.4945, 0.0, 0.0, 0.2321, 0.0, 0.5, 1.0, 0.2321, 0.0, 0.2567, 0.4945, 0.5, 1.0, 0.5, 1.0, 0.2567, 0.4945, 0.5, 1.0, 0.125, 0.2099, 0.125, 0.2099, 0.1169, 0.1331, 0.625, 0.0, 0.4857, 0.04448, 0.375, 0.0, 0.375, 0.125, 0.375, 0.0, -0.2133, -0.00707, 0.4857, 0.04448, -0.2133, -0.00707, 0.375, 0.0, 0.5, 1.0, 0.5, 1.0, 1.0, 0.0, 0.5, 1.0, 0.3275, 0.6549, 1.0, 0.0, 0.3275, 0.6549, 0.4801, 0.09884, 1.0, 0.0, 0.4801, 0.09884, 0.5404, 1.8e-05, 1.0, 0.0, 0.625, 0.0, 0.875, 0.0, 0.625, 0.1016, 0.6446, 0.125, 0.625, 0.1016, 0.7535, 0.124, 0.7535, 0.124, 0.625, 0.1016, 0.8434, 0.05401, 0.625, 0.1016, 0.875, 0.0, 0.8434, 0.05401, 0.8434, 0.05401, 0.875, 0.0, 0.8749, 0.04735, 0.5, 1.0, 0.2269, 0.4537, 0.5, 1.0, 0.2269, 0.4537, 0.4276, 0.6333, 0.5, 1.0, 0.5, 1.0, 0.4276, 0.6333, 1.0, 0.0, 0.4276, 0.6333, 0.8446, 0.0, 1.0, 0.0, 0.7034, 0.4682, 0.75, 0.375, 0.5721, 0.4639, 0.5721, 0.4639, 0.75, 0.375, 1.459, 0.431, 0.25, 0.375, 1.459, 0.431, 0.75, 0.375, 0.4646, 0.2502, 0.125, 0.125, 0.125, 0.0, 0.4456, 0.1324, 0.4456, 0.1324, 0.125, 0.0, 0.3735, -0.000515, 0.2174, 0.4348, 0.4953, 0.5953, 0.5, 1.0, 0.5, 1.0, 0.5, 1.0, 0.7849, 0.4302, 0.5, 1.0, 0.4953, 0.5953, 0.7849, 0.4302, 0.375, 0.625, 0.6371, 0.6243, 0.375, 0.75, 0.375, 0.75, 0.6371, 0.6243, 0.625, 0.75, 0.4857, 0.04448, 0.625, 0.0, 0.8097, 0.0, 0.625, 0.75, 0.6011, 0.9191, 0.5822, 0.9918, 0.6011, 0.9191, 0.5908, 0.9935, 0.5822, 0.9918, 0.4001, 0.6727, -0.02746, 0.7564, 0.375, 0.75, 0.5273, 0.75, 0.375, 0.75, 0.5326, 0.7442, 0.375, 0.75, -0.02746, 0.7564, 0.5326, 0.7442, 0.625, 0.3276, 0.5003, 0.2844, 0.625, 0.25, 0.625, 0.25, 0.5003, 0.2844, 0.375, 0.25, 0.375, 0.25, 0.5003, 0.2844, 0.4552, 0.413, 0.3374, 0.08508, 0.2933, 0.06016, 0.345, 0.06042, 0.345, 0.06042, 0.2933, 0.06016, 0.4086, 0.04183, 0.2933, 0.06016, 0.125, 0.05304, 0.4086, 0.04183, 0.4086, 0.04183, 0.125, 0.05304, 0.125, 0.03203, 0.375, 1.0, 0.375, 0.75, 0.5822, 0.9918, 0.8922, 0.2157, 0.5, 1.0, 0.2256, 0.2534, 0.5, 1.0, 0.5, 1.0, 0.2256, 0.2534, 0.1975, 0.223, 0.2256, 0.2534, 0.0, 0.0, 0.2256, 0.2534, 0.5, 1.0, 0.0, 0.0, 0.375, 1.0, 0.3751, 0.8531, 0.625, 1.0, 0.4318, 0.8015, 0.4454, 0.8447, 0.3751, 0.8531, 0.3751, 0.8531, 0.4454, 0.8447, 0.625, 1.0, 0.4454, 0.8447, 0.625, 0.8153, 0.625, 1.0, 0.375, 0.697, 0.4028, 0.6975, 0.375, 0.718, 0.375, 0.718, 0.4028, 0.6975, 0.4536, 0.718, 0.375, 0.75, 0.625, 0.75, 0.5822, 0.9918, 0.6954, 0.2112, 0.4646, 0.2502, 0.75, 0.375, 0.25, 0.375, 0.4646, 0.2502, 0.3325, 0.1251, 0.1078, 0.2157, 0.8666, 0.2667, 0.5, 1.0, 0.5, 1.0, 0.8666, 0.2667, 0.5, 1.0, 0.625, 0.9773, 0.375, 1.0, 0.4331, 0.9412, 0.375, 0.75, 0.3968, 0.75, 0.4331, 0.9412, 0.3968, 0.75, 0.4967, 0.8253, 0.4331, 0.9412, 0.3968, 0.75, 0.375, 0.75, 0.3859, 0.7298, 0.3325, 0.1251, 0.2933, 0.2584, 0.25, 0.375, 0.25, 0.375, 0.2933, 0.2584, 0.2433, 0.2829, 0.2933, 0.2584, 0.2795, 0.2211, 0.2433, 0.2829, 0.375, 0.0, 0.625, 0.0, 0.395, 0.02538, 0.4086, 0.04183, 0.375, 0.0, 0.395, 0.02538, 0.6249, 0.01598, 0.5299, 0.02217, 0.395, 0.02538, 0.419, 0.7154, 0.5, 1.0, 0.5, 1.0, 0.5, 1.0, 0.1334, 0.2666, 0.419, 0.7154, 0.1334, 0.2666, 0.3672, 0.4629, 0.419, 0.7154, 0.5, 1.0, 0.5, 1.0, 0.5, 1.0, 0.5, 1.0, 0.5, 1.0, 0.5, 1.0, 0.5, 1.0, 0.5, 1.0, 0.5, 1.0, 0.5, 1.0, 0.5, 1.0, 0.5, 1.0, 0.375, 0.718, 0.4536, 0.718, 0.375, 0.75, 0.4536, 0.718, 0.4892, 0.7362, 0.375, 0.75, 0.4892, 0.7362, 0.6247, 0.7467, 0.375, 0.75, 0.375, 0.75, 0.6247, 0.7467, 0.625, 0.75, 0.125, 0.03203, 0.125, 0.0, 0.4086, 0.04183, 0.4086, 0.04183, 0.125, 0.0, 0.375, 0.0, 0.625, 1.0, 0.375, 1.0, 0.625, 0.75, 0.625, 0.75, 0.375, 1.0, 0.375, 0.75, 0.625, 0.75, 0.625, 1.0, 0.375, 0.75, 0.375, 0.75, 0.625, 1.0, 0.375, 1.0, 0.625, 0.01631, 0.4888, 0.002887, 0.625, 0.0, 0.625, 0.9128, 0.625, 1.0, 0.4843, 0.9805, 0.4843, 0.9805, 0.625, 1.0, 0.4815, 1.001, 0.375, 0.8685, 0.375, 0.75, 0.4119, 0.9658, 0.4946, -0.008957, 0.5034, 0.8657, 0.4801, 0.09884, 0.1766, 0.06055, 0.3627, 0.03379, 0.4149, 0.04125, 0.3627, 0.03379, 0.4326, 0.0312, 0.4149, 0.04125, 0.5273, 0.75, 0.5188, 1.0, 0.375, 0.75, 0.375, 0.75, 0.5188, 1.0, 0.375, 1.0, 0.375, 1.0, 0.375, 1.0, 0.4932, 1.0, 0.625, 1.0, 0.6312, 0.9987, 0.375, 1.0, 0.375, 1.0, 0.6312, 0.9987, 0.4932, 1.0, 0.625, 0.75, 0.6312, 0.9987, 0.625, 0.75, 0.625, 0.75, 0.6312, 0.9987, 0.625, 1.0, 0.6249, 0.01598, 0.625, 0.0, 0.7062, 0.009021, 0.7062, 0.009021, 0.625, 0.0, 0.875, 0.003286, 0.625, 0.0, 0.875, 0.0, 0.875, 0.003286, 0.375, 0.75, 0.3731, 0.7745, 0.625, 0.75, 0.625, 0.75, 0.3731, 0.7745, 0.625, 0.75, 0.625, 0.75, 0.3731, 0.7745, 0.5579, 0.75, 0.3731, 0.7745, 0.3682, 0.5855, 0.5579, 0.75, 0.3269, 0.000144, 0.2937, 0.0, 0.375, 0.0, 0.375, 0.0, 0.2937, 0.0, 0.2341, 0.0, 0.625, 0.857, 0.5766, 0.8475, 0.625, 0.75, 0.625, 0.75, 0.5766, 0.8475, 0.4119, 0.9658, 0.375, 0.0, 0.375, 0.0, 0.2151, 0.0, 0.375, 0.0, 0.1671, 1e-06, 0.2151, 0.0, 0.5019, 0.2749, 0.4456, 0.1324, 0.5659, 0.1536, 0.875, 0.0, 0.875, 0.0, 0.7205, 0.0, 0.875, 0.0, 0.625, 0.0, 0.7205, 0.0, 0.625, 0.0, 0.625, 0.0, 0.7205, 0.0, 0.625, 0.0, 0.7122, 0.0, 0.7205, 0.0, 0.375, 0.0, 0.4946, -0.005728, 0.375, 0.001068, 0.4072, 0.596, 0.5034, 0.8657, 0.5, 1.0, 0.5, 1.0, 0.5034, 0.8657, 0.5, 1.0, 0.5034, 0.8657, 0.5709, 0.7612, 0.5, 1.0, 0.5, 1.0, 0.5709, 0.7612, 0.6707, 0.4631, 0.5709, 0.7612, 0.6106, 0.6217, 0.6707, 0.4631, 0.375, 1.0, 0.375, 0.8934, 0.375, 1.0, 0.375, 0.8934, 0.3731, 0.7745, 0.375, 1.0, 0.3731, 0.7745, 0.375, 0.75, 0.375, 1.0, 0.5579, 0.75, 0.3325, 0.1251, 0.6707, 0.4631, 0.375, 0.0, 0.375, 0.001068, 0.2684, 0.0, 0.375, 0.001068, 0.3471, 0.09025, 0.2684, 0.0, 0.625, 1.0, 0.375, 1.0, 0.5558, 0.9556, 0.6033, 0.1238, 0.5034, 0.07054, 0.6265, 0.07048, 0.375, 0.125, 0.375, 0.07077, 0.5034, 0.07054, 0.375, 0.05714, 0.375, 0.07077, 0.375, 0.125, 0.3722, 0.1053, 0.375, 0.05714, 0.375, 0.125, 0.625, 0.12, 0.5399, 0.1837, 0.4222, 0.159, 0.6139, 0.3072, 0.58, 0.2645, 0.6795, 0.3113, 0.7376, 0.1689, 0.6251, 0.2622, 0.625, 0.125, 0.7376, 0.1689, 0.7486, 0.1944, 0.6251, 0.2622, 0.375, 1.0, 0.625, 0.9773, 0.6248, -5e-06, 0.4878, 0.1352, 0.4002, 0.1261, 0.5188, -4e-06, 0.375, 0.0, 0.4002, 0.1261, -0.4226, 0.2721, 0.58, 0.2645, 0.4096, 0.2748, 0.6147, 0.2086, 0.536, 0.2363, 0.4568, 0.1517, 0.6333, 0.2693, 0.625, 0.12, 0.4222, 0.159, 0.375, 0.25, 0.6247, 0.1249, 0.625, 0.12, 0.625, 0.1224, 0.6247, 0.1249, 0.5399, 0.1837, 0.625, 0.12, 0.375, 0.125, 0.5383, 0.1228, 0.4096, 0.2748, 0.7105, 0.1444, 0.8749, 0.25, 0.6035, 0.2267, 0.6265, 0.07048, 0.5034, 0.07054, 0.625, 0.0, 0.375, 0.0, 0.375, 0.07077, 0.3269, 0.000144, 0.375, 0.125, 0.5034, 0.07054, 0.6033, 0.1238, 0.6241, 0.05443, 0.614, 0.05561, 0.625, 0.03427, 0.375, 0.0, 0.375, 0.75, 0.4331, 0.9412, 0.4596, 0.276, 0.625, 0.2222, 0.669, 0.3289, 0.6333, 0.2693, 0.4568, 0.1517, 0.6299, 0.1681, 0.6862, 0.1989, 0.6333, 0.2693, 0.6299, 0.1681, 0.7997, 0.1224, 0.8189, 0.125, 0.625, 0.1224, 0.4096, 0.2748, 0.5383, 0.1228, 0.6147, 0.2086, 0.608, 0.4363, 0.4096, 0.2748, 0.6251, 0.2622, 0.3931, 0.4419, 0.4096, 0.2748, 0.5265, 0.4615, 0.375, 1.0, 0.6248, -5e-06, 0.4634, 0.04821, 0.395, 0.02538, 0.625, 0.0, 0.6249, 0.01598, 0.6724, 0.6549, 0.5, 1.0, 0.419, 0.7154, 0.7131, 0.1602, 0.8749, 0.25, 0.5439, 0.2242, 0.625, 0.0, 0.7946, 0.06072, 0.7328, 0.06636, 0.625, 0.03968, 0.7789, 0.1244, 0.625, 0.125, 0.7946, 0.06072, 0.7946, 0.06072, 0.5822, 0.9918, 0.7328, 0.06636])
me_iceberg.materials.append(mat_group2_pcube19aistsurfsg)
me_iceberg.use_remesh_fix_poles = True
me_iceberg.use_remesh_preserve_attributes = False
me_iceberg.use_mirror_vertex_groups = False
me_iceberg.update()
me_iceberg.normals_split_custom_set([tuple(v) for v in zip(*[iter([0.007686, 0.3068, -0.9517, 0.007686, 0.3068, -0.9517, 0.007686, 0.3068, -0.9517, -0.1489, 0.1092, -0.9828, -0.1489, 0.1092, -0.9828, -0.1489, 0.1092, -0.9828, 0.5236, -0.06406, 0.8496, 0.5167, -0.06701, 0.8536, 0.5215, -0.06495, 0.8508, 0.5167, -0.06701, 0.8536, 0.5148, -0.06782, 0.8546, 0.5215, -0.06495, 0.8508, 0.2243, 0.4951, -0.8394, 0.2243, 0.4951, -0.8394, 0.2243, 0.4951, -0.8394, 0.2694, 0.3981, -0.8769, 0.2694, 0.3981, -0.8769, 0.2694, 0.3981, -0.8769, 0.2113, 0.5209, -0.8271, 0.2113, 0.5209, -0.8271, 0.2113, 0.5209, -0.8271, 0.1985, 0.5176, -0.8323, 0.1985, 0.5176, -0.8323, 0.1985, 0.5176, -0.8323, 0.1218, 0.4572, -0.881, 0.1218, 0.4572, -0.881, 0.1218, 0.4572, -0.881, -0.2102, 0.5026, 0.8386, -0.2102, 0.5026, 0.8386, -0.2102, 0.5026, 0.8386, -0.2756, 0.4772, 0.8345, -0.2756, 0.4772, 0.8345, -0.2756, 0.4772, 0.8345, -0.359, 0.3408, 0.8689, -0.359, 0.3408, 0.8689, -0.359, 0.3408, 0.8689, 0.2615, -0.0522, 0.9638, 0.2615, -0.0522, 0.9638, 0.2615, -0.0522, 0.9638, 0.1431, -0.1556, 0.9774, 0.1431, -0.1556, 0.9774, 0.1431, -0.1556, 0.9774, 0.3892, -0.1172, 0.9137, 0.3896, -0.1173, 0.9135, 0.3906, -0.1177, 0.913, 0.3906, -0.1177, 0.913, 0.3896, -0.1173, 0.9135, 0.3911, -0.1179, 0.9128, -0.0002299, 0.3544, -0.9351, -0.0002299, 0.3544, -0.9351, -0.0002299, 0.3544, -0.9351, 0.2004, -0.1158, -0.9729, 0.2004, -0.1158, -0.9729, 0.2004, -0.1158, -0.9729, 0.1383, -0.07767, -0.9873, 0.1383, -0.07767, -0.9873, 0.1383, -0.07767, -0.9873, 0.5226, 0.1517, -0.839, 0.5226, 0.1517, -0.839, 0.5226, 0.1517, -0.839, 0.6029, 0.1702, -0.7795, 0.6029, 0.1702, -0.7795, 0.6029, 0.1702, -0.7795, 0.6262, 0.2697, -0.7316, 0.6262, 0.2697, -0.7316, 0.6262, 0.2697, -0.7316, -0.5268, 0.7936, -0.3044, -0.5268, 0.7936, -0.3044, -0.5268, 0.7936, -0.3044, -0.07123, 0.9337, -0.351, -0.07123, 0.9337, -0.351, -0.07123, 0.9337, -0.351, 0.3197, -0.1443, 0.9365, 0.3197, -0.1443, 0.9365, 0.3197, -0.1443, 0.9365, 0.5073, -0.199, 0.8385, 0.5073, -0.199, 0.8385, 0.5073, -0.199, 0.8385, -0.4861, 0.629, -0.6067, -0.4861, 0.629, -0.6067, -0.4861, 0.629, -0.6067, 0.3495, 0.4764, -0.8068, 0.3495, 0.4764, -0.8068, 0.3495, 0.4764, -0.8068, -0.03617, 0.4288, -0.9027, -0.03617, 0.4288, -0.9027, -0.03617, 0.4288, -0.9027, -0.4812, 0.1523, -0.8633, -0.4812, 0.1523, -0.8633, -0.4812, 0.1523, -0.8633, -0.3328, 0.341, -0.8792, -0.3328, 0.341, -0.8792, -0.3328, 0.341, -0.8792, -0.05546, 0.6374, 0.7686, -0.05546, 0.6374, 0.7686, -0.05546, 0.6374, 0.7686, 0.242, 0.4753, 0.8459, 0.242, 0.4753, 0.8459, 0.242, 0.4753, 0.8459, 0.7957, -0.352, -0.4929, 0.7957, -0.352, -0.4929, 0.7957, -0.352, -0.4929, -0.6299, 0.7533, -0.1892, -0.6299, 0.7533, -0.1892, -0.6299, 0.7533, -0.1892, 0.7047, 0.3431, 0.621, 0.7047, 0.3431, 0.621, 0.7047, 0.3431, 0.621, 0.6524, 0.2325, 0.7213, 0.6524, 0.2325, 0.7213, 0.6524, 0.2325, 0.7213, -0.7334, 0.6139, 0.292, -0.7334, 0.6139, 0.292, -0.7334, 0.6139, 0.292, -0.2121, 0.9371, -0.2774, -0.2121, 0.9371, -0.2774, -0.2121, 0.9371, -0.2774, -0.0001836, 0.3487, -0.9372, -0.0001836, 0.3487, -0.9372, -0.0001836, 0.3487, -0.9372, -0.04476, 0.8144, 0.5786, -0.04476, 0.8144, 0.5786, -0.04476, 0.8144, 0.5786, -0.02761, 0.8015, 0.5973, -0.02761, 0.8015, 0.5973, -0.02761, 0.8015, 0.5973, -0.5732, 0.02302, 0.8191, -0.5732, 0.02302, 0.8191, -0.5732, 0.02302, 0.8191, 0.2157, -0.1874, 0.9583, 0.2157, -0.1874, 0.9583, 0.2157, -0.1874, 0.9583, 0.01976, -0.01388, 0.9997, 0.01976, -0.01388, 0.9997, 0.01976, -0.01388, 0.9997, 0.08794, 0.1772, 0.9802, 0.08794, 0.1772, 0.9802, 0.08794, 0.1772, 0.9802, 0.06545, 0.1983, 0.9779, 0.06545, 0.1983, 0.9779, 0.06545, 0.1983, 0.9779, -0.1493, 0.4436, 0.8837, -0.1493, 0.4436, 0.8837, -0.1493, 0.4436, 0.8837, 0.3466, 0.8771, 0.3326, 0.3466, 0.8771, 0.3326, 0.3466, 0.8771, 0.3326, 0.3229, 0.9425, 0.08591, 0.3229, 0.9425, 0.08591, 0.3229, 0.9425, 0.08591, 0.8227, 0.07563, -0.5634, 0.8227, 0.07563, -0.5634, 0.8227, 0.07563, -0.5634, -0.01013, -0.4773, 0.8787, -0.01013, -0.4773, 0.8787, -0.01013, -0.4773, 0.8787, 0.8099, -0.4474, 0.3795, 0.8099, -0.4474, 0.3795, 0.8099, -0.4474, 0.3795, 0.2691, 0.4517, 0.8506, 0.2691, 0.4517, 0.8506, 0.2691, 0.4517, 0.8506, 0.2885, 0.4591, 0.8402, 0.2885, 0.4591, 0.8402, 0.2885, 0.4591, 0.8402, -0.4829, 0.7627, 0.4302, -0.4829, 0.7627, 0.4302, -0.4829, 0.7627, 0.4302, 0.03919, 0.3923, 0.919, 0.03919, 0.3923, 0.919, 0.03919, 0.3923, 0.919, -0.3889, 0.5709, 0.7231, -0.3889, 0.5709, 0.7231, -0.3889, 0.5709, 0.7231, -0.8574, 0.4417, -0.2641, -0.8574, 0.4417, -0.2641, -0.8574, 0.4417, -0.2641, -0.9357, 0.3057, -0.1763, -0.9357, 0.3057, -0.1763, -0.9357, 0.3057, -0.1763, -0.8683, 0.3696, -0.3309, -0.8683, 0.3696, -0.3309, -0.8683, 0.3696, -0.3309, 0.4463, 0.5304, 0.7208, 0.4463, 0.5304, 0.7208, 0.4463, 0.5304, 0.7208, 0.3365, 0.5883, 0.7353, 0.3365, 0.5883, 0.7353, 0.3365, 0.5883, 0.7353, 0.3282, 0.6382, 0.6964, 0.3282, 0.6382, 0.6964, 0.3282, 0.6382, 0.6964, 0.3282, 0.6382, 0.6964, 0.3282, 0.6382, 0.6964, 0.3282, 0.6382, 0.6964, 0.3316, 0.4445, -0.8321, 0.3316, 0.4445, -0.8321, 0.3316, 0.4445, -0.8321, 0.4662, 0.4091, -0.7844, 0.4662, 0.4091, -0.7844, 0.4662, 0.4091, -0.7844, 0.4662, 0.4091, -0.7844, 0.4662, 0.4091, -0.7844, 0.4662, 0.4091, -0.7844, -0.9183, -0.1161, 0.3786, -0.9183, -0.1161, 0.3786, -0.9183, -0.1161, 0.3786, -0.7251, -0.1129, 0.6794, -0.7251, -0.1129, 0.6794, -0.7251, -0.1129, 0.6794, 0.7858, 0.6118, 0.09053, 0.7858, 0.6118, 0.09053, 0.7858, 0.6118, 0.09053, 0.7858, 0.6118, 0.09053, 0.7858, 0.6118, 0.09053, 0.7858, 0.6118, 0.09052, 0.7858, 0.6118, 0.09052, 0.7858, 0.6118, 0.09053, 0.7858, 0.6118, 0.09053, 0.08136, 0.2229, -0.9714, 0.08136, 0.2229, -0.9714, 0.08136, 0.2229, -0.9714, 0.04102, 0.3661, -0.9297, 0.04102, 0.3661, -0.9297, 0.04102, 0.3661, -0.9297, -0.4965, 0.6733, 0.5478, -0.4965, 0.6733, 0.5478, -0.4965, 0.6733, 0.5478, -0.5408, 0.675, 0.5019, -0.5408, 0.675, 0.5019, -0.5408, 0.675, 0.5019, 0.0121, 0.12, 0.9927, 0.0121, 0.12, 0.9927, 0.0121, 0.12, 0.9927, 0.2205, 0.4402, 0.8704, 0.2205, 0.4402, 0.8704, 0.2205, 0.4402, 0.8704, -0.4973, 0.4164, 0.7612, -0.4973, 0.4164, 0.7612, -0.4973, 0.4164, 0.7612, 0.08907, 0.9948, 0.04931, 0.08907, 0.9948, 0.04931, 0.08907, 0.9948, 0.04931, -0.08477, 0.7522, 0.6534, -0.08477, 0.7522, 0.6534, -0.08477, 0.7522, 0.6534, 0.5001, 0.8658, -0.01576, 0.5001, 0.8658, -0.01576, 0.5001, 0.8658, -0.01576, 0.5371, 0.8435, 0.002584, 0.5371, 0.8435, 0.002584, 0.5371, 0.8435, 0.002584, 0.07951, 0.5117, 0.8555, 0.07951, 0.5117, 0.8555, 0.07951, 0.5117, 0.8555, 0.1429, 0.4575, 0.8776, 0.1429, 0.4575, 0.8776, 0.1429, 0.4575, 0.8776, 0.9906, 0.1364, -0.00918, 0.9906, 0.1364, -0.00918, 0.9906, 0.1364, -0.00918, 0.9909, 0.1344, 0.005329, 0.9904, 0.1384, 0.001249, 0.9909, 0.1346, 0.005034, 0.9904, 0.1384, 0.001249, 0.9902, 0.1396, 0.0, 0.9909, 0.1346, 0.005034, 0.343, 0.4734, -0.8113, 0.343, 0.4734, -0.8113, 0.343, 0.4734, -0.8113, -0.04897, -0.1452, 0.9882, -0.04897, -0.1452, 0.9882, -0.04897, -0.1452, 0.9882, 0.1646, -0.06637, 0.9841, 0.1646, -0.06637, 0.9841, 0.1646, -0.06637, 0.9841, -0.7093, 0.6751, -0.2029, -0.7093, 0.6751, -0.2029, -0.7093, 0.6751, -0.2029, -0.3355, 0.5282, 0.78, -0.3355, 0.5282, 0.78, -0.3355, 0.5282, 0.78, -0.2429, 0.5538, 0.7964, -0.2429, 0.5538, 0.7964, -0.2429, 0.5538, 0.7964, 0.0419, 0.4059, 0.9129, 0.0419, 0.4059, 0.9129, 0.0419, 0.4059, 0.9129, 0.4158, 0.8905, 0.1847, 0.4158, 0.8905, 0.1847, 0.4158, 0.8905, 0.1847, 0.9812, -0.1633, 0.1029, 0.9812, -0.1633, 0.1029, 0.9812, -0.1633, 0.1029, 0.9331, -0.0607, 0.3544, 0.9331, -0.0607, 0.3544, 0.9331, -0.0607, 0.3544, 0.9975, 0.0647, -0.0277, 0.9975, 0.0647, -0.0277, 0.9975, 0.0647, -0.0277, 0.4191, 0.5518, 0.721, 0.4191, 0.5518, 0.721, 0.4191, 0.5518, 0.721, 0.2491, 0.395, 0.8843, 0.2491, 0.395, 0.8843, 0.2491, 0.395, 0.8843, 0.06371, 0.4417, 0.8949, 0.06371, 0.4417, 0.8949, 0.06371, 0.4417, 0.8949, 0.0742, 0.4012, 0.913, 0.0742, 0.4012, 0.913, 0.0742, 0.4012, 0.913, 0.3868, 0.3505, 0.8529, 0.3868, 0.3505, 0.8529, 0.3868, 0.3505, 0.8529, 0.1393, 0.405, 0.9036, 0.1393, 0.405, 0.9036, 0.1393, 0.405, 0.9036, 0.02644, 0.4444, 0.8954, 0.02644, 0.4444, 0.8954, 0.02644, 0.4444, 0.8954, 0.05611, 0.4223, 0.9047, 0.05611, 0.4223, 0.9047, 0.05611, 0.4223, 0.9047, 0.9376, 0.3346, 0.09399, 0.9376, 0.3346, 0.09399, 0.9376, 0.3346, 0.09399, 0.6058, 0.5652, -0.56, 0.6058, 0.5652, -0.56, 0.6058, 0.5652, -0.56, 0.6964, 0.5082, -0.5068, 0.6964, 0.5082, -0.5068, 0.6964, 0.5082, -0.5068, 0.1665, 0.4459, -0.8795, 0.1665, 0.4459, -0.8795, 0.1665, 0.4459, -0.8795, -0.9341, -0.3495, -0.07311, -0.9341, -0.3495, -0.07311, -0.9341, -0.3495, -0.07311, -0.6541, -0.5184, 0.5509, -0.6541, -0.5184, 0.5509, -0.6541, -0.5184, 0.5509, 0.9899, -0.1027, 0.09732, 0.9899, -0.1027, 0.09732, 0.9899, -0.1027, 0.09732, 0.9899, -0.1027, 0.09732, 0.9899, -0.1027, 0.09732, 0.9899, -0.1027, 0.09732, 0.9899, -0.1027, 0.09732, 0.9899, -0.1027, 0.09732, 0.9899, -0.1027, 0.09732, -0.2194, 0.5156, 0.8283, -0.2194, 0.5156, 0.8283, -0.2194, 0.5156, 0.8283, 0.1904, 0.3053, 0.933, 0.1904, 0.3053, 0.933, 0.1904, 0.3053, 0.933, 0.8452, 0.5322, 0.048, 0.8452, 0.5322, 0.048, 0.8452, 0.5322, 0.048, 0.689, 0.6358, 0.3478, 0.689, 0.6358, 0.3478, 0.689, 0.6358, 0.3478, 0.8989, 0.2381, 0.3678, 0.8989, 0.2381, 0.3678, 0.8989, 0.2381, 0.3678, 0.8621, 0.4553, -0.2227, 0.8621, 0.4553, -0.2227, 0.8621, 0.4553, -0.2227, 0.7449, 0.4213, -0.5173, 0.7449, 0.4213, -0.5173, 0.7449, 0.4213, -0.5173, 0.7005, 0.4044, -0.588, 0.7005, 0.4044, -0.588, 0.7005, 0.4044, -0.588, 0.4832, 0.5616, 0.6717, 0.4832, 0.5616, 0.6717, 0.4832, 0.5616, 0.6717, 0.617, 0.617, 0.4885, 0.617, 0.617, 0.4885, 0.617, 0.617, 0.4885, 0.8186, 0.5611, -0.1227, 0.8186, 0.5611, -0.1227, 0.8186, 0.5611, -0.1227, 0.7305, 0.682, -0.0343, 0.7305, 0.682, -0.0343, 0.7305, 0.682, -0.0343, 0.8365, 0.5467, 0.03784, 0.8365, 0.5467, 0.03784, 0.8365, 0.5467, 0.03784, 0.3289, 0.9419, 0.06905, 0.3289, 0.9419, 0.06905, 0.3289, 0.9419, 0.06905, 0.321, 0.9464, 0.03544, 0.321, 0.9464, 0.03544, 0.321, 0.9464, 0.03544, 0.2866, 0.9574, -0.03479, 0.2866, 0.9574, -0.03479, 0.2866, 0.9574, -0.03479, -0.7474, 0.3512, 0.564, -0.7474, 0.3512, 0.564, -0.7474, 0.3512, 0.564, 0.4582, 0.8338, 0.308, 0.4582, 0.8338, 0.308, 0.4582, 0.8338, 0.308, 0.324, 0.9461, -1.685e-06, 0.324, 0.9461, -4.136e-07, 0.324, 0.9461, -8.687e-07, 0.324, 0.9461, -4.136e-07, 0.324, 0.9461, 4.1e-08, 0.324, 0.9461, -8.687e-07, 0.324, 0.9461, 4.1e-08, 0.324, 0.9461, 1.564e-07, 0.324, 0.9461, -8.687e-07, 0.8953, -0.1849, -0.4053, 0.8953, -0.1849, -0.4053, 0.8953, -0.1849, -0.4053, -0.8507, 0.4108, 0.3278, -0.8507, 0.4108, 0.3278, -0.8507, 0.4108, 0.3278, 0.3326, 0.9225, 0.196, 0.3326, 0.9225, 0.196, 0.3326, 0.9225, 0.196, 0.1835, 0.392, 0.9015, 0.1835, 0.392, 0.9015, 0.1835, 0.392, 0.9015, 0.9337, -0.1876, 0.3049, 0.9337, -0.1876, 0.3049, 0.9337, -0.1876, 0.3049, 0.9912, -0.02162, -0.1308, 0.9912, -0.02162, -0.1308, 0.9912, -0.02162, -0.1308, 0.7694, 0.5841, -0.2586, 0.7694, 0.5841, -0.2586, 0.7694, 0.5841, -0.2586, 0.7787, 0.5636, -0.2755, 0.7787, 0.5636, -0.2755, 0.7787, 0.5636, -0.2755, 0.7225, 0.6061, -0.3326, 0.7225, 0.6061, -0.3326, 0.7225, 0.6061, -0.3326, 0.767, 0.5604, -0.3125, 0.767, 0.5604, -0.3125, 0.767, 0.5604, -0.3125, -0.2167, 0.5458, 0.8094, -0.2167, 0.5458, 0.8094, -0.2167, 0.5458, 0.8094, -0.3456, 0.5336, 0.7719, -0.3456, 0.5336, 0.7719, -0.3456, 0.5336, 0.7719, -0.749, 0.3791, 0.5435, -0.749, 0.3791, 0.5435, -0.749, 0.3791, 0.5435, 0.8133, -0.05101, -0.5796, 0.8133, -0.05101, -0.5796, 0.8133, -0.05101, -0.5796, 0.8751, -0.1422, -0.4627, 0.8751, -0.1422, -0.4627, 0.8751, -0.1422, -0.4627, -0.9627, 0.1484, 0.2262, -0.9627, 0.1484, 0.2262, -0.9627, 0.1484, 0.2262, -0.9173, 0.3912, -0.07481, -0.9173, 0.3912, -0.07481, -0.9173, 0.3912, -0.07481, 0.6398, 0.6687, -0.3789, 0.6398, 0.6687, -0.3789, 0.6398, 0.6687, -0.3789, -0.8886, 0.2575, -0.3796, -0.8886, 0.2575, -0.3796, -0.8886, 0.2575, -0.3796, -0.8285, 0.4787, -0.2906, -0.8285, 0.4787, -0.2906, -0.8285, 0.4787, -0.2906, -0.8258, 0.4683, -0.3143, -0.8258, 0.4683, -0.3143, -0.8258, 0.4683, -0.3143, 0.9826, -0.02943, -0.1833, 0.9826, -0.02943, -0.1833, 0.9826, -0.02943, -0.1833, 0.9819, -0.1294, 0.1385, 0.9819, -0.1294, 0.1385, 0.9819, -0.1294, 0.1385, 0.9996, -0.02385, -0.01763, 0.9996, -0.02385, -0.01763, 0.9996, -0.02385, -0.01763, 0.9783, -0.08243, -0.1901, 0.9783, -0.08243, -0.1901, 0.9783, -0.08243, -0.1901, -0.2657, 0.1773, -0.9476, -0.2657, 0.1773, -0.9476, -0.2657, 0.1773, -0.9476, -0.1842, 0.2304, -0.9555, -0.1842, 0.2304, -0.9555, -0.1842, 0.2304, -0.9555, -0.1841, 0.1982, -0.9627, -0.1841, 0.1982, -0.9627, -0.1841, 0.1982, -0.9627, -0.7988, -0.09974, 0.5932, -0.7988, -0.09974, 0.5932, -0.7988, -0.09974, 0.5932, -0.8418, -0.1809, 0.5085, -0.8418, -0.1809, 0.5085, -0.8418, -0.1809, 0.5085, -0.534, 0.1739, -0.8274, -0.534, 0.1739, -0.8274, -0.534, 0.1739, -0.8274, -0.5827, 0.247, -0.7742, -0.5827, 0.247, -0.7742, -0.5827, 0.247, -0.7742, -0.5138, 0.1515, -0.8445, -0.5138, 0.1515, -0.8445, -0.5138, 0.1515, -0.8445, -0.7121, 0.2467, -0.6573, -0.7121, 0.2467, -0.6573, -0.7121, 0.2467, -0.6573, 0.01266, -0.07055, -0.9974, 0.01266, -0.07055, -0.9974, 0.01266, -0.07055, -0.9974, -0.3933, 0.05723, -0.9176, -0.3933, 0.05723, -0.9176, -0.3933, 0.05723, -0.9176, 0.1232, -0.429, 0.8949, 0.1232, -0.429, 0.8949, 0.1232, -0.429, 0.8949, 0.8097, 0.3226, -0.4903, 0.8097, 0.3226, -0.4903, 0.8097, 0.3226, -0.4903, 0.884, 0.2571, 0.3906, 0.884, 0.2571, 0.3906, 0.884, 0.2571, 0.3906, -0.002582, 0.6292, -0.7772, -0.002582, 0.6292, -0.7772, -0.002582, 0.6292, -0.7772, -0.4044, 0.5434, 0.7356, -0.4044, 0.5434, 0.7356, -0.4044, 0.5434, 0.7356, 0.1734, -0.9485, -0.265, 0.1734, -0.9485, -0.265, 0.1734, -0.9485, -0.265, 0.3857, -0.9212, -0.05089, 0.3857, -0.9212, -0.05089, 0.3857, -0.9212, -0.05089, 0.4071, -0.9126, -0.03686, 0.4071, -0.9126, -0.03686, 0.4071, -0.9126, -0.03686, -0.01113, -0.0322, -0.9994, -0.01153, -0.03686, -0.9993, -0.01142, -0.03572, -0.9993, -0.01153, -0.03686, -0.9993, -0.01142, -0.03572, -0.9993, -0.01142, -0.03572, -0.9993, -0.04771, -0.03904, -0.9981, -0.04771, -0.03904, -0.9981, -0.04771, -0.03904, -0.9981, -0.7125, -0.4226, 0.5601, -0.7125, -0.4226, 0.5601, -0.7125, -0.4226, 0.5601, -0.8033, 0.224, 0.5519, -0.801, 0.2275, 0.5537, -0.8028, 0.2247, 0.5523, -0.8028, 0.2247, 0.5523, -0.801, 0.2275, 0.5537, -0.8004, 0.2284, 0.5542, -0.6795, 0.316, 0.6621, -0.6795, 0.316, 0.6621, -0.6795, 0.316, 0.6621, -0.6795, 0.316, 0.6621, -0.6795, 0.316, 0.6621, -0.6795, 0.316, 0.6621, -0.9905, 0.04961, -0.1285, -0.9905, 0.04961, -0.1285, -0.9905, 0.04961, -0.1285, -0.9966, 0.01254, -0.08128, -0.9966, 0.01254, -0.08128, -0.9966, 0.01254, -0.08128, -0.4209, 0.9064, -0.03433, -0.4209, 0.9064, -0.03433, -0.4209, 0.9064, -0.03433, -0.4209, 0.9064, -0.03433, -0.4209, 0.9064, -0.03433, -0.4209, 0.9064, -0.03433, 0.3063, -0.2627, 0.915, 0.3063, -0.2627, 0.915, 0.3063, -0.2627, 0.915, 0.1667, 0.08474, 0.9824, 0.1667, 0.08474, 0.9824, 0.1667, 0.08474, 0.9824, 0.1197, -0.06604, 0.9906, 0.1197, -0.06604, 0.9906, 0.1197, -0.06604, 0.9906, 0.1461, -0.07147, 0.9867, 0.1461, -0.07147, 0.9867, 0.1461, -0.07147, 0.9867, -0.9025, 0.2324, 0.3626, -0.9025, 0.2324, 0.3626, -0.9025, 0.2324, 0.3626, -0.9471, 0.224, 0.2299, -0.9471, 0.224, 0.2299, -0.9471, 0.224, 0.2299, -0.07275, -0.08751, 0.9935, -0.07275, -0.08751, 0.9935, -0.07275, -0.08751, 0.9935, 0.04562, 0.007219, 0.9989, 0.04562, 0.007219, 0.9989, 0.04562, 0.007219, 0.9989, 0.2894, 0.9467, -0.1414, 0.2894, 0.9467, -0.1414, 0.2894, 0.9467, -0.1414, 0.2894, 0.9467, -0.1414, 0.2894, 0.9467, -0.1414, 0.2894, 0.9467, -0.1414, 0.2894, 0.9467, -0.1414, 0.2894, 0.9467, -0.1414, 0.2894, 0.9467, -0.1414, 0.2681, 0.9514, -0.1517, 0.2681, 0.9514, -0.1517, 0.2681, 0.9514, -0.1517, 0.5979, -0.6225, 0.505, 0.5979, -0.6225, 0.505, 0.5979, -0.6225, 0.505, 0.6461, -0.6116, 0.4566, 0.6461, -0.6116, 0.4566, 0.6461, -0.6116, 0.4566, 0.6516, -0.4855, -0.5828, 0.6516, -0.4855, -0.5828, 0.6516, -0.4855, -0.5828, -0.01068, -0.02683, -0.9996, -0.01068, -0.02683, -0.9996, -0.01113, -0.0322, -0.9994, -0.01113, -0.0322, -0.9994, -0.01068, -0.02683, -0.9996, -0.01153, -0.03686, -0.9993, -0.3468, 0.3674, -0.863, -0.3468, 0.3674, -0.863, -0.3468, 0.3674, -0.863, -0.559, 0.7885, -0.2566, -0.559, 0.7885, -0.2566, -0.559, 0.7885, -0.2566, -0.4653, 0.7453, -0.4776, -0.4653, 0.7453, -0.4776, -0.4653, 0.7453, -0.4776, -0.1158, -0.2465, 0.9622, -0.1158, -0.2465, 0.9622, -0.1158, -0.2465, 0.9622, 0.6579, -0.1414, -0.7397, 0.6579, -0.1414, -0.7397, 0.6579, -0.1414, -0.7397, 0.7809, -0.1103, -0.6148, 0.7809, -0.1103, -0.6148, 0.7809, -0.1103, -0.6148, -0.4668, -0.3082, -0.8289, -0.4668, -0.3082, -0.8289, -0.4668, -0.3082, -0.8289, -0.9871, -0.16, 0.004455, -0.9871, -0.1603, 0.005515, -0.987, -0.1608, 0.007206, -0.987, -0.1608, 0.007206, -0.9871, -0.1603, 0.005515, -0.9869, -0.1611, 0.00832, -0.9762, -0.2081, -0.06022, -0.9762, -0.2081, -0.06022, -0.9762, -0.2081, -0.06022, -0.9733, -0.2273, -0.03267, -0.9733, -0.2273, -0.03267, -0.9733, -0.2273, -0.03267, 0.3018, -0.1865, -0.9349, 0.3018, -0.1865, -0.9349, 0.3018, -0.1865, -0.9349, 0.3152, -0.1794, -0.9319, 0.3152, -0.1794, -0.9319, 0.3152, -0.1794, -0.9319, 0.3252, 0.6607, 0.6765, 0.3252, 0.6607, 0.6765, 0.3252, 0.6607, 0.6765, 0.7938, 0.5973, -0.1146, 0.7938, 0.5973, -0.1145, 0.7959, 0.5966, -0.1026, 0.4794, 0.8678, 0.1311, 0.4794, 0.8678, 0.1311, 0.4794, 0.8678, 0.1311, 0.7959, 0.5966, -0.1026, 0.7938, 0.5973, -0.1145, 0.796, 0.5966, -0.102, 0.715, -0.6991, -0.001319, 0.715, -0.6991, -0.001319, 0.715, -0.6991, -0.001319, 0.4771, -0.7821, 0.4009, 0.4771, -0.7821, 0.4009, 0.4771, -0.7821, 0.4009, 0.3916, -0.914, 0.1058, 0.3916, -0.914, 0.1058, 0.3916, -0.914, 0.1058, -0.3775, -0.1809, 0.9082, -0.3775, -0.1809, 0.9082, -0.3775, -0.1809, 0.9082, -0.568, -0.1874, 0.8014, -0.568, -0.1874, 0.8014, -0.568, -0.1874, 0.8014, -0.402, -0.1906, 0.8956, -0.402, -0.1906, 0.8956, -0.402, -0.1906, 0.8956, 0.1531, -0.2073, 0.9662, 0.1531, -0.2073, 0.9662, 0.1531, -0.2073, 0.9662, 0.9056, -0.397, -0.1493, 0.9056, -0.397, -0.1493, 0.9056, -0.397, -0.1493, -0.1052, -0.1896, 0.9762, -0.1052, -0.1896, 0.9762, -0.1052, -0.1896, 0.9762, -0.1066, -0.1248, -0.9864, -0.1047, -0.1243, -0.9867, -0.1002, -0.1232, -0.9873, -0.1002, -0.1232, -0.9873, -0.1047, -0.1243, -0.9867, -0.09848, -0.1228, -0.9875, -0.5832, 0.7799, -0.227, -0.5832, 0.7799, -0.227, -0.5832, 0.7799, -0.227, -0.8084, 0.5151, 0.2848, -0.8084, 0.5151, 0.2848, -0.8084, 0.5151, 0.2848, -0.9916, 0.01133, -0.1287, -0.9916, 0.01133, -0.1287, -0.9916, 0.01133, -0.1287, -0.9614, -0.2752, -0.000395, -0.9614, -0.2752, -0.000395, -0.9614, -0.2752, -0.000395, 0.9742, -0.2256, -0.007358, 0.9742, -0.2256, -0.007358, 0.9742, -0.2256, -0.007358, 0.9685, -0.2383, 0.07222, 0.969, -0.235, 0.07585, 0.969, -0.2354, 0.07541, 0.969, -0.2354, 0.07541, 0.969, -0.235, 0.07585, 0.9691, -0.2346, 0.07629, 0.9927, -0.07034, 0.09817, 0.9927, -0.07034, 0.09817, 0.9927, -0.07034, 0.09817, 0.9902, -0.07783, 0.116, 0.9902, -0.07783, 0.116, 0.9902, -0.07783, 0.116, -0.2942, 0.5227, -0.8002, -0.2942, 0.5227, -0.8002, -0.2942, 0.5227, -0.8002, -0.931, -0.149, -0.3332, -0.931, -0.149, -0.3332, -0.931, -0.149, -0.3332, -0.886, -0.171, -0.4311, -0.886, -0.171, -0.4311, -0.886, -0.171, -0.4311, 0.8624, -0.3123, 0.3984, 0.862, -0.3118, 0.3996, 0.8605, -0.3097, 0.4044, 0.9665, -0.2187, -0.1342, 0.9665, -0.2187, -0.1342, 0.9665, -0.2187, -0.1342, 0.7052, -0.2065, -0.6783, 0.7052, -0.2065, -0.6783, 0.7052, -0.2065, -0.6783, 0.8599, -0.3089, 0.4063, 0.8605, -0.3097, 0.4044, 0.862, -0.3118, 0.3996, -0.3924, 0.2184, -0.8935, -0.3924, 0.2184, -0.8935, -0.3924, 0.2184, -0.8935, -0.7511, -0.4268, -0.5036, -0.7511, -0.4268, -0.5036, -0.7511, -0.4268, -0.5036, -0.3272, -0.1033, -0.9393, -0.3272, -0.1033, -0.9393, -0.3272, -0.1033, -0.9393, -0.6129, -0.1824, -0.7688, -0.6129, -0.1824, -0.7688, -0.6129, -0.1824, -0.7688, 0.9762, -0.2025, 0.07798, 0.9762, -0.2025, 0.07798, 0.9762, -0.2025, 0.07798, 0.9722, -0.2128, 0.09786, 0.9725, -0.2118, 0.09653, 0.9723, -0.2126, 0.09755, 0.9725, -0.2118, 0.09653, 0.9727, -0.2114, 0.09608, 0.9723, -0.2126, 0.09755, 0.9663, -0.235, 0.1048, 0.9663, -0.235, 0.1048, 0.9663, -0.235, 0.1048, 0.995, -0.1003, 0.002844, 0.9947, -0.1023, 0.009831, 0.9949, -0.1006, 0.003932, 0.9984, -0.05717, -0.0007237, 0.9984, -0.05717, -0.0007237, 0.9984, -0.05717, -0.0007237, 0.9972, -0.0714, -0.02282, 0.9972, -0.0714, -0.02282, 0.9972, -0.0714, -0.02282, 0.9949, -0.1006, 0.003932, 0.9947, -0.1023, 0.009831, 0.9946, -0.1029, 0.01172, 0.9942, -0.1017, 0.03549, 0.9942, -0.1017, 0.03549, 0.9942, -0.1017, 0.03549, 0.1513, -0.2557, -0.9549, 0.1513, -0.2557, -0.9549, 0.1513, -0.2557, -0.9549, 0.1868, -0.2345, -0.954, 0.1868, -0.2345, -0.954, 0.1868, -0.2345, -0.954, 0.2597, -0.2219, -0.9398, 0.2575, -0.2213, -0.9406, 0.2589, -0.2217, -0.9401, 0.2575, -0.2213, -0.9406, 0.2567, -0.2211, -0.9409, 0.2589, -0.2217, -0.9401, -0.01999, -0.2775, -0.9605, -0.01999, -0.2775, -0.9605, -0.01999, -0.2775, -0.9605, -0.2289, -0.2644, -0.9369, -0.2289, -0.2644, -0.9369, -0.2289, -0.2644, -0.9369, -0.221, -0.3473, -0.9114, -0.221, -0.3473, -0.9114, -0.221, -0.3473, -0.9114, -0.221, -0.3473, -0.9114, -0.9375, -0.1097, 0.3303, -0.9375, -0.1097, 0.3303, -0.9375, -0.1097, 0.3303, -0.9897, 0.00422, 0.1429, -0.9897, 0.00422, 0.1429, -0.9897, 0.00422, 0.1429, 0.6126, -0.2563, 0.7477, 0.6126, -0.2563, 0.7477, 0.6126, -0.2563, 0.7477, -0.09086, -0.2773, 0.9565, -0.09086, -0.2773, 0.9565, -0.09086, -0.2773, 0.9565, 0.009099, -0.2566, 0.9665, 0.009099, -0.2566, 0.9665, 0.009099, -0.2566, 0.9665, -0.3399, -0.173, -0.9244, -0.3399, -0.173, -0.9244, -0.3399, -0.173, -0.9244, -0.2248, -0.2516, -0.9414, -0.2248, -0.2516, -0.9414, -0.2248, -0.2516, -0.9414, -0.9428, -0.3326, -0.02405, -0.9428, -0.3326, -0.02405, -0.9428, -0.3326, -0.02405, -0.7267, -0.6804, -0.09407, -0.7267, -0.6804, -0.09407, -0.7267, -0.6804, -0.09407, -0.7772, -0.6285, -0.02995, -0.7772, -0.6285, -0.02995, -0.7772, -0.6285, -0.02995, -0.7427, -0.2273, -0.6299, -0.7427, -0.2273, -0.6299, -0.7427, -0.2273, -0.6299, -0.3405, -0.5898, -0.7323, -0.3405, -0.5898, -0.7323, -0.3405, -0.5898, -0.7323, -0.2683, -0.389, -0.8813, -0.2683, -0.389, -0.8813, -0.2683, -0.389, -0.8813, 0.0, 1.0, 0.0, 0.0, 1.0, 3.734e-07, 0.0, 1.0, 0.0, 0.0, 1.0, 0.0, 0.0, 1.0, 3.734e-07, 0.0, 1.0, 1.23e-06, 0.0, 1.0, 1.23e-06, 0.0, 1.0, 3.734e-07, 0.0, 1.0, 1.481e-06, -0.01346, -0.5766, -0.817, -0.01346, -0.5766, -0.817, -0.01346, -0.5766, -0.817, -0.005035, -0.285, -0.9585, -0.005035, -0.285, -0.9585, -0.005035, -0.285, -0.9585, -0.5856, -0.2817, -0.7601, -0.5856, -0.2817, -0.7601, -0.5856, -0.2817, -0.7601, -0.697, -0.1498, -0.7012, -0.697, -0.1498, -0.7012, -0.697, -0.1498, -0.7012, -0.8646, -0.4867, 0.1249, -0.8646, -0.4867, 0.1249, -0.8646, -0.4867, 0.1249, -0.3268, -0.3076, 0.8936, -0.3268, -0.3076, 0.8936, -0.3268, -0.3076, 0.8936, -0.1909, -0.3476, 0.918, -0.1909, -0.3476, 0.918, -0.1909, -0.3476, 0.918, 0.7205, -0.6521, 0.2357, 0.7205, -0.6521, 0.2357, 0.7205, -0.6521, 0.2357, -0.2782, -0.3386, 0.8989, -0.2782, -0.3386, 0.8989, -0.2782, -0.3386, 0.8989, -0.5301, -0.7948, -0.2953, -0.5301, -0.7948, -0.2953, -0.5301, -0.7948, -0.2953, -0.3319, -0.9307, 0.1538, -0.3319, -0.9307, 0.1538, -0.3319, -0.9307, 0.1538, -0.4588, -0.8875, 0.0428, -0.4588, -0.8875, 0.0428, -0.4588, -0.8875, 0.0428, -0.4594, -0.8881, -0.01172, -0.4594, -0.8881, -0.01172, -0.4594, -0.8881, -0.01172, 0.5396, -0.1002, -0.8359, 0.5396, -0.1002, -0.8359, 0.5396, -0.1002, -0.8359, 0.6173, -0.09676, -0.7808, 0.6173, -0.09676, -0.7808, 0.6173, -0.09676, -0.7808, -0.3023, -0.5323, -0.7908, -0.3023, -0.5323, -0.7908, -0.3023, -0.5323, -0.7908, -0.07214, -0.7373, -0.6717, -0.07214, -0.7373, -0.6717, -0.07214, -0.7373, -0.6717, -0.1732, -0.6719, -0.7201, -0.1732, -0.6719, -0.7201, -0.1732, -0.6719, -0.7201, -0.91, -0.2349, -0.3418, -0.91, -0.2349, -0.3418, -0.91, -0.2349, -0.3418, -0.8165, -0.2554, -0.5179, -0.8165, -0.2554, -0.5179, -0.8165, -0.2554, -0.5179, -0.5187, -0.8407, 0.1554, -0.5187, -0.8407, 0.1554, -0.5187, -0.8407, 0.1554, -0.5879, -0.8081, 0.03651, -0.5879, -0.8081, 0.03651, -0.5879, -0.8081, 0.03651, -0.632, -0.7738, 0.04308, -0.632, -0.7738, 0.04308, -0.632, -0.7738, 0.04308, -0.2363, -0.3192, -0.9178, -0.2363, -0.3192, -0.9178, -0.2363, -0.3192, -0.9178, -0.9255, -0.1939, -0.3253, -0.9256, -0.194, -0.325, -0.9257, -0.1941, -0.3246, -0.9257, -0.1941, -0.3246, -0.9256, -0.194, -0.325, -0.9258, -0.1942, -0.3243, -0.9521, -0.1588, -0.2614, -0.9521, -0.1588, -0.2614, -0.9521, -0.1588, -0.2614, -0.669, -0.2619, 0.6956, -0.669, -0.2619, 0.6956, -0.669, -0.2619, 0.6956, -0.9385, -0.2427, -0.2454, -0.9385, -0.2427, -0.2454, -0.9385, -0.2427, -0.2454, -0.5072, -0.1538, 0.848, -0.5072, -0.1538, 0.848, -0.5072, -0.1538, 0.848, -0.2116, -0.1415, -0.9671, -0.2116, -0.1415, -0.9671, -0.2116, -0.1415, -0.9671, -0.06952, -0.1269, -0.9895, -0.06952, -0.1269, -0.9895, -0.06952, -0.1269, -0.9895, 0.02508, -0.09929, -0.9947, 0.02508, -0.09929, -0.9947, 0.02508, -0.09929, -0.9947, 0.6477, -0.7617, 0.0195, 0.6477, -0.7617, 0.0195, 0.6477, -0.7617, 0.0195, 0.3662, -0.9004, 0.235, 0.3662, -0.9004, 0.235, 0.3662, -0.9004, 0.235, -0.4399, -0.6121, -0.6571, -0.4399, -0.6121, -0.6571, -0.4399, -0.6121, -0.6571, -0.5692, -0.6315, -0.5265, -0.5692, -0.6315, -0.5265, -0.5692, -0.6315, -0.5265, 0.6017, -0.1734, -0.7796, 0.6017, -0.1734, -0.7796, 0.6017, -0.1734, -0.7796, 0.4966, -0.1818, -0.8488, 0.4966, -0.1818, -0.8488, 0.4966, -0.1818, -0.8488, 0.5762, -0.2163, -0.7882, 0.5762, -0.2163, -0.7882, 0.5762, -0.2163, -0.7882, 0.4707, -0.5454, -0.6936, 0.4707, -0.5454, -0.6936, 0.4707, -0.5454, -0.6936, -0.7132, -0.2121, -0.6681, -0.7132, -0.2121, -0.6681, -0.7132, -0.2121, -0.6681, -0.6971, -0.2064, -0.6866, -0.6971, -0.2064, -0.6866, -0.6971, -0.2064, -0.6866, -0.5119, -0.8129, 0.2777, -0.5119, -0.8129, 0.2777, -0.5119, -0.8129, 0.2777, -0.3831, -0.6843, -0.6204, -0.3831, -0.6843, -0.6204, -0.3831, -0.6843, -0.6204, -0.09359, -0.9558, -0.2786, -0.09359, -0.9558, -0.2786, -0.09359, -0.9558, -0.2786, -0.2783, -0.9547, -0.105, -0.2783, -0.9547, -0.105, -0.2783, -0.9547, -0.105, -0.2212, -0.1968, 0.9552, -0.2212, -0.1968, 0.9552, -0.2212, -0.1968, 0.9552, -0.4451, -0.6715, 0.5924, -0.4451, -0.6715, 0.5924, -0.4451, -0.6715, 0.5924, -0.3848, -0.3995, 0.832, -0.3848, -0.3995, 0.832, -0.3848, -0.3995, 0.832, -0.3922, -0.107, -0.9136, -0.3922, -0.107, -0.9136, -0.3922, -0.107, -0.9136, -0.2239, -0.3025, 0.9265, -0.2239, -0.3025, 0.9265, -0.2239, -0.3025, 0.9265, 0.64, -0.149, -0.7538, 0.64, -0.149, -0.7538, 0.64, -0.149, -0.7538, 0.2582, -0.2626, -0.9297, 0.2582, -0.2626, -0.9297, 0.2582, -0.2626, -0.9297, -0.506, -0.8625, 0.01041, -0.506, -0.8625, 0.01041, -0.506, -0.8625, 0.01041, -0.4951, -0.8688, 0.001379, -0.4951, -0.8688, 0.001379, -0.4951, -0.8688, 0.001379, -0.002648, -0.2354, 0.9719, -0.002648, -0.2354, 0.9719, -0.002648, -0.2354, 0.9719, -0.06147, -0.2109, 0.9756, -0.06147, -0.2109, 0.9756, -0.06147, -0.2109, 0.9756, -0.0459, -0.23, 0.9721, -0.0459, -0.23, 0.9721, -0.0459, -0.23, 0.9721, 0.9713, -0.2359, -0.03057, 0.9713, -0.2359, -0.03057, 0.9713, -0.2359, -0.03057, 0.9778, -0.201, -0.0586, 0.9778, -0.201, -0.0586, 0.9778, -0.201, -0.0586, -0.5552, -0.2207, 0.8019, -0.5552, -0.2207, 0.8019, -0.5552, -0.2207, 0.8019, 0.3662, -0.9038, -0.2217, 0.3662, -0.9038, -0.2217, 0.3662, -0.9038, -0.2217, 0.6514, -0.7038, 0.2834, 0.6514, -0.7038, 0.2834, 0.6514, -0.7038, 0.2834, -0.3174, -0.08087, -0.9448, -0.3174, -0.08087, -0.9448, -0.3174, -0.08087, -0.9448, -0.4117, -0.1351, -0.9012, -0.4118, -0.1355, -0.9012, -0.4135, -0.1439, -0.8991, -0.4135, -0.1439, -0.8991, -0.4118, -0.1355, -0.9012, -0.4136, -0.1444, -0.8989, -0.2772, -0.3012, -0.9124, -0.2772, -0.3012, -0.9124, -0.2772, -0.3012, -0.9124, -0.4578, -0.8891, -3.563e-07, -0.4578, -0.8891, -3.563e-07, -0.4578, -0.8891, -3.563e-07, -0.2808, -0.9443, -0.1719, -0.2808, -0.9443, -0.1719, -0.2808, -0.9443, -0.1719, 0.3118, -0.6061, 0.7317, 0.3118, -0.6061, 0.7317, 0.3118, -0.6061, 0.7317, 0.3869, -0.7241, 0.5709, 0.3869, -0.7241, 0.5709, 0.3869, -0.7241, 0.5709, 0.124, -0.8126, -0.5695, 0.124, -0.8126, -0.5695, 0.124, -0.8126, -0.5695, 0.3314, -0.8668, -0.3727, 0.3314, -0.8668, -0.3727, 0.3314, -0.8668, -0.3727, 0.1058, 0.5551, 0.825, 0.1058, 0.5551, 0.825, 0.1058, 0.5551, 0.825, 0.8023, -0.3896, 0.4521, 0.8023, -0.3896, 0.4521, 0.8023, -0.3896, 0.4521, 0.7594, -0.6506, -0.002786, 0.7594, -0.6506, -0.002786, 0.7594, -0.6506, -0.002786, 0.6894, -0.6914, 0.2161, 0.6894, -0.6914, 0.2161, 0.6894, -0.6914, 0.2161, 0.7569, -0.4969, 0.4245, 0.7569, -0.4969, 0.4245, 0.7569, -0.4969, 0.4245, 0.02365, -0.05021, 0.9985, 0.02365, -0.05021, 0.9985, 0.02365, -0.05021, 0.9985, -0.5434, -0.2798, 0.7915, -0.5434, -0.2798, 0.7915, -0.5434, -0.2798, 0.7915, -0.9398, -0.3261, 0.1018, -0.9398, -0.3261, 0.1018, -0.9398, -0.3261, 0.1018, -0.9844, -0.1498, -0.09201, -0.9844, -0.1498, -0.09201, -0.9844, -0.1498, -0.09201, -0.954, -0.1705, -0.2466, -0.954, -0.1705, -0.2466, -0.954, -0.1705, -0.2466, -0.9857, -0.1258, -0.1124, -0.9857, -0.1258, -0.1124, -0.9857, -0.1258, -0.1124, -0.9651, -0.2615, -0.01365, -0.9651, -0.2615, -0.01365, -0.9651, -0.2615, -0.01365, -0.8782, -0.1989, -0.435, -0.8782, -0.1989, -0.435, -0.8782, -0.1989, -0.435, -0.9231, -0.1632, -0.3483, -0.9231, -0.1632, -0.3483, -0.9231, -0.1632, -0.3483, -0.3998, -0.4596, -0.793, -0.3998, -0.4596, -0.793, -0.3998, -0.4596, -0.793, -0.8778, -0.05825, -0.4755, -0.8778, -0.05825, -0.4755, -0.8778, -0.05825, -0.4755, -0.9287, -0.1202, -0.3507, -0.9287, -0.1202, -0.3507, -0.9287, -0.1202, -0.3507, 0.3756, -0.9268, 3.621e-06, 0.3756, -0.9268, 3.621e-06, 0.3756, -0.9268, 3.621e-06, 0.6912, -0.02806, 0.7221, 0.6912, -0.02806, 0.7221, 0.6912, -0.02806, 0.7221, 0.4067, 0.1305, 0.9042, 0.4067, 0.1305, 0.9042, 0.4067, 0.1305, 0.9042, -0.5772, 0.06927, 0.8137, -0.5772, 0.06927, 0.8137, -0.5772, 0.06927, 0.8137, 0.1979, -0.1969, 0.9602, 0.1979, -0.1969, 0.9602, 0.1979, -0.1969, 0.9602, -0.006416, 0.09351, 0.9956, -0.006416, 0.09351, 0.9956, -0.006416, 0.09351, 0.9956, -0.305, 0.6184, 0.7242, -0.305, 0.6184, 0.7242, -0.305, 0.6184, 0.7242, 0.8802, 0.4727, -0.04289, 0.8802, 0.4727, -0.04289, 0.8802, 0.4727, -0.04289, 0.8851, 0.4653, 1.548e-06, 0.8851, 0.4653, 1.548e-06, 0.8851, 0.4653, 1.548e-06, -0.4948, -0.8341, 0.2439, -0.4948, -0.8341, 0.2439, -0.4948, -0.8341, 0.2439, 0.2449, -0.132, 0.9605, 0.2449, -0.132, 0.9605, 0.2449, -0.132, 0.9605, -0.9658, -0.2338, 0.1122, -0.9658, -0.2338, 0.1122, -0.9658, -0.2338, 0.1122, -0.3054, 0.4483, -0.8401, -0.3054, 0.4483, -0.8401, -0.3054, 0.4483, -0.8401, -0.648, 0.4715, 0.5982, -0.648, 0.4715, 0.5982, -0.648, 0.4715, 0.5982, 0.1398, 0.9879, 0.06656, 0.1398, 0.9879, 0.06656, 0.1398, 0.9879, 0.06656, -0.109, 0.5, 0.8591, -0.109, 0.5, 0.8591, -0.109, 0.5, 0.8591, -0.03765, 0.05152, 0.998, -0.03765, 0.05152, 0.998, -0.03765, 0.05152, 0.998, 8.956e-05, 0.3146, -0.9492, 8.956e-05, 0.3146, -0.9492, 8.956e-05, 0.3146, -0.9492, 0.7889, 0.6115, -0.05986, 0.7889, 0.6115, -0.05986, 0.7889, 0.6115, -0.05986, 0.6976, -0.07476, 0.7126, 0.6976, -0.07476, 0.7126, 0.6976, -0.07476, 0.7126, -0.2758, -0.201, 0.94, -0.2758, -0.201, 0.94, -0.2758, -0.201, 0.94, 0.3854, 0.1193, 0.915, 0.3854, 0.1193, 0.915, 0.3854, 0.1193, 0.915, 0.5656, -0.1289, 0.8145, 0.5656, -0.1289, 0.8145, 0.5656, -0.1289, 0.8145, -0.6112, -0.7902, 0.04466, -0.6112, -0.7902, 0.04466, -0.6112, -0.7902, 0.04466, 0.1989, 0.4659, 0.8622, 0.1989, 0.4659, 0.8622, 0.1989, 0.4659, 0.8622, -0.05865, 0.3897, 0.9191, -0.05865, 0.3897, 0.9191, -0.05865, 0.3897, 0.9191, 0.8922, 0.4516, 3.437e-07, 0.8922, 0.4516, 3.437e-07, 0.8922, 0.4516, 3.437e-07, 0.9997, -0.02376, 0.004489, 0.9997, -0.02376, 0.004489, 0.9997, -0.02376, 0.004489, -0.07381, 0.3184, -0.9451, -0.07381, 0.3184, -0.9451, -0.07381, 0.3184, -0.9451, -0.119, 0.375, -0.9194, -0.119, 0.375, -0.9194, -0.119, 0.375, -0.9194, -0.3298, 0.3583, -0.8734, -0.3298, 0.3583, -0.8734, -0.3298, 0.3583, -0.8734, -0.06568, -0.2635, 0.9624, -0.06568, -0.2635, 0.9624, -0.06568, -0.2635, 0.9624, -0.5673, -0.2193, 0.7938, -0.5673, -0.2193, 0.7938, -0.5673, -0.2193, 0.7938, -0.04074, -0.06296, -0.9972, -0.04074, -0.06296, -0.9972, -0.04074, -0.06296, -0.9972, -0.1186, 0.8394, -0.5304, -0.1186, 0.8394, -0.5304, -0.1186, 0.8394, -0.5304, 0.2841, -0.08543, 0.955, 0.2841, -0.08543, 0.955, 0.2841, -0.08543, 0.955, 0.2841, -0.08543, 0.955, 0.7453, -0.08502, -0.6613, 0.7453, -0.08502, -0.6613, 0.7453, -0.08502, -0.6613, 0.3081, -0.4767, -0.8233, 0.3081, -0.4767, -0.8233, 0.3081, -0.4767, -0.8233])] * 3)])

# ---- objects
ob_iceberg = bpy.data.objects.new('iceberg', me_iceberg)

# ---- transforms, parenting, visibility, modifiers, constraints
ob_iceberg.location = (2.0, 0.0, 0.0)
ob_iceberg.rotation_euler = (1.571, -0.0, 0.0)
ob_iceberg.lineart.crease_threshold = 0.0

# ---- collection membership
scene.collection.objects.link(ob_iceberg)

# ---- scene / render settings (as saved in the file)
scene.frame_start = 1; scene.frame_end = 250; scene.frame_set(0)
scene.render.engine = 'CYCLES'
scene.cycles.use_denoising = False
scene.cycles.samples = 128
scene.cycles.sampling_pattern = 'TABULATED_SOBOL'
scene.cycles.use_adaptive_sampling = False
scene.cycles.use_light_tree = False
scene.view_settings.view_transform = 'Filmic'
bpy.context.view_layer.update()

# ---- added for rendering (the .blend has no active camera and no usable light): camera, sun
cam_auto = bpy.data.cameras.new('AutoCamera')
cam_auto.lens = 50.0
cam_auto.sensor_width = 36.0
cam_auto.clip_end = 1000.0
ob_auto_camera = bpy.data.objects.new('AutoCamera', cam_auto)
scene.collection.objects.link(ob_auto_camera)
ob_auto_camera.location = (52.5085, -63.2049, 38.1168)
ob_auto_camera.rotation_euler = (1.09748, -7.21219e-08, 0.694738)
scene.camera = ob_auto_camera
light_auto_sun = bpy.data.lights.new('AutoSun', 'SUN')
light_auto_sun.energy = 3.0
light_auto_sun.angle = 0.0523599
ob_auto_sun = bpy.data.objects.new('AutoSun', light_auto_sun)
scene.collection.objects.link(ob_auto_sun)
ob_auto_sun.rotation_euler = (0.872665, 0.174533, 0.523599)
bpy.context.view_layer.update()
